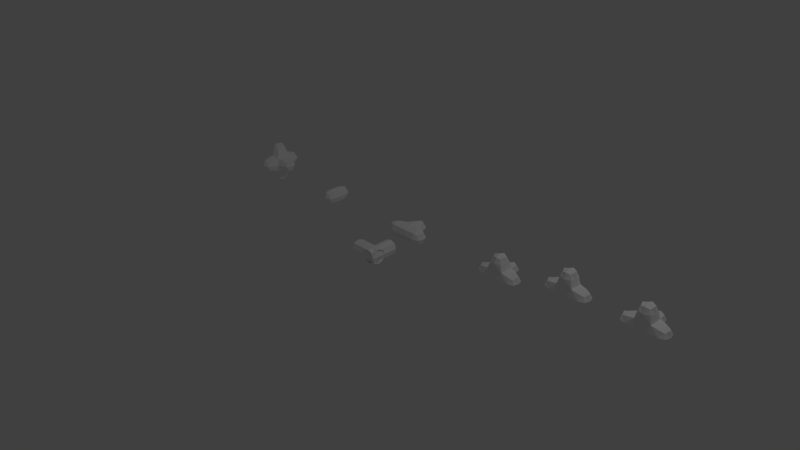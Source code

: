 # Source: VinePieces.blend  (saved by Blender 2.72.0; exported with 4.5.12 LTS)
import bpy
from mathutils import Matrix  # noqa: F401  (used for matrix-valued properties, if any)

bpy.ops.wm.read_factory_settings(use_empty=True)
scene = bpy.context.scene
scene.name = 'Scene'

# ---- collections
col_collection_1 = bpy.data.collections.new('Collection 1'); scene.collection.children.link(col_collection_1)

# ---- materials (node trees are filled in below, after node groups)
mat_palette = bpy.data.materials.new('palette')
mat_palette.alpha_threshold = 0.0
mat_palette.use_transparent_shadow = False
mat_palette.diffuse_color = (1.0, 1.0, 1.0, 1.0)
mat_palette.specular_color = (0.0, 0.0, 0.0)
mat_palette.roughness = 0.5
mat_palette_002 = bpy.data.materials.new('palette.002')
mat_palette_002.alpha_threshold = 0.0
mat_palette_002.use_transparent_shadow = False
mat_palette_002.diffuse_color = (1.0, 1.0, 1.0, 1.0)
mat_palette_002.specular_color = (0.0, 0.0, 0.0)
mat_palette_002.roughness = 0.5
mat_palette_003 = bpy.data.materials.new('palette.003')
mat_palette_003.alpha_threshold = 0.0
mat_palette_003.use_transparent_shadow = False
mat_palette_003.diffuse_color = (1.0, 1.0, 1.0, 1.0)
mat_palette_003.specular_color = (0.0, 0.0, 0.0)
mat_palette_003.roughness = 0.5
mat_palette_004 = bpy.data.materials.new('palette.004')
mat_palette_004.alpha_threshold = 0.0
mat_palette_004.use_transparent_shadow = False
mat_palette_004.diffuse_color = (1.0, 1.0, 1.0, 1.0)
mat_palette_004.specular_color = (0.0, 0.0, 0.0)
mat_palette_004.roughness = 0.5

# ---- material node trees

# ---- world
world_world = bpy.data.worlds.new('World'); scene.world = world_world
world_world.color = (0.05088, 0.05088, 0.05088)
world_world.use_sun_shadow = False
world_world.sun_shadow_jitter_overblur = 0.0
world_world.cycles.sampling_method = 'MANUAL'
world_world.cycles.sample_map_resolution = 256

# ---- cameras
cam_camera = bpy.data.cameras.new('Camera')
cam_camera.clip_end = 100.0
cam_camera.lens = 35.0
cam_camera.sensor_width = 32.0
cam_camera.sensor_height = 18.0
cam_camera.ortho_scale = 7.314
cam_camera.dof.focus_distance = 0.0
cam_camera.dof.aperture_fstop = 128.0

# ---- lights
light_lamp = bpy.data.lights.new('Lamp', 'POINT')
light_lamp.transmission_factor = 0.0
light_lamp.cutoff_distance = 30.0
light_lamp.energy = 100.0
light_lamp.shadow_buffer_clip_start = 1.001
light_lamp.shadow_soft_size = 0.1
light_lamp.shadow_maximum_resolution = 0.006
light_lamp.use_absolute_resolution = True
light_lamp.cycles.use_multiple_importance_sampling = False

# ---- meshes
me_cubearrangement_004 = bpy.data.meshes.new('CubeArrangement.004')
me_cubearrangement_004.from_pydata([(0.0, 0.0, 0.5), (0.0, 0.0, -0.5), (0.0, -0.5, 0.0), (0.0, 0.5, 0.0), (-0.5, 0.0, 0.5), (0.0, 0.375, 0.375), (0.0, 0.375, -0.375), (-0.5, -0.5, 0.0), (-0.5, 0.5, 0.0), (0.5, 0.0, -0.5), (0.0, -0.375, -0.375), (0.0, -0.375, 0.375), (0.5, 0.5, 0.0), (0.5, 0.0, 0.5), (0.5, -0.5, 0.0), (-0.5, 0.0, -0.5), (-0.5, -0.375, 0.375), (0.5, -0.375, 0.375), (0.5, 0.375, 0.375), (-0.5, 0.375, 0.375), (-0.5, -0.375, -0.375), (-0.5, 0.375, -0.375), (0.5, 0.375, -0.375), (0.5, -0.375, -0.375)], [], [(0, 4, 16, 11), (0, 11, 17, 13), (0, 13, 18, 5), (0, 5, 19, 4), (1, 10, 20, 15), (1, 15, 21, 6), (1, 6, 22, 9), (1, 9, 23, 10), (2, 11, 16, 7), (2, 7, 20, 10), (2, 10, 23, 14), (2, 14, 17, 11), (3, 8, 19, 5), (3, 5, 18, 12), (3, 12, 22, 6), (3, 6, 21, 8)])
_uv = me_cubearrangement_004.uv_layers.new(name='UVMap')
_uv.uv.foreach_set('vector', [0.486, 0.4842, 0.486, 0.5, 0.4685, 0.5, 0.4685, 0.4842, 0.486, 0.4842, 0.4685, 0.4842, 0.4685, 0.4685, 0.486, 0.4685, 0.486, 0.4842, 0.486, 0.4685, 0.5, 0.4685, 0.5, 0.4842, 0.486, 0.4842, 0.5, 0.4842, 0.5, 0.5, 0.486, 0.5, 0.4825, 0.5158, 0.4685, 0.5158, 0.4685, 0.5, 0.4825, 0.5, 0.4825, 0.5158, 0.4825, 0.5, 0.5, 0.5, 0.5, 0.5158, 0.4825, 0.5158, 0.5, 0.5158, 0.5, 0.5315, 0.4825, 0.5315, 0.4825, 0.5158, 0.4825, 0.5315, 0.4685, 0.5315, 0.4685, 0.5158, 0.5175, 0.4842, 0.5315, 0.4842, 0.5315, 0.5, 0.5175, 0.5, 0.5175, 0.4842, 0.5175, 0.5, 0.5, 0.5, 0.5, 0.4842, 0.5175, 0.4842, 0.5, 0.4842, 0.5, 0.4685, 0.5175, 0.4685, 0.5175, 0.4842, 0.5175, 0.4685, 0.5315, 0.4685, 0.5315, 0.4842, 0.5175, 0.5158, 0.5175, 0.5315, 0.5, 0.5315, 0.5, 0.5158, 0.5175, 0.5158, 0.5, 0.5158, 0.5, 0.5, 0.5175, 0.5, 0.5175, 0.5158, 0.5175, 0.5, 0.5315, 0.5, 0.5315, 0.5158, 0.5175, 0.5158, 0.5315, 0.5158, 0.5315, 0.5315, 0.5175, 0.5315])
me_cubearrangement_004.materials.append(mat_palette)
me_cubearrangement_004.use_remesh_preserve_volume = False
me_cubearrangement_004.use_remesh_preserve_attributes = False
me_cubearrangement_004.use_mirror_vertex_groups = False
me_cubearrangement_004.update()
me_cubearrangement_002 = bpy.data.meshes.new('CubeArrangement.002')
me_cubearrangement_002.from_pydata([(4.47e-08, 5.134e-08, 0.5), (0.5, -9.767e-08, -2.347e-07), (4.47e-08, -0.5, -2.347e-07), (0.375, -0.375, -2.347e-07), (4.47e-08, 0.375, 0.375), (4.47e-08, -0.375, 0.375), (4.47e-08, 0.5, -0.5), (-0.5, -0.5, -2.347e-07), (4.47e-08, -0.5, -0.5), (0.375, -8.268e-09, 0.375), (-0.5, -8.268e-09, 0.5), (0.375, 0.375, -2.347e-07), (-0.5, 0.5, -2.347e-07), (0.5, -1.573e-07, -0.5), (-0.5, -0.375, 0.375), (-0.5, 0.375, 0.375), (0.2778, -0.2778, 0.2778), (0.2778, 0.2778, 0.2778), (-0.5, -0.375, -0.375), (0.375, -0.375, -0.5), (0.375, 0.375, -0.5), (-0.375, 0.375, -0.5), (-0.5, -3.807e-08, -0.5), (-0.375, -0.375, -0.5), (-0.5, 0.375, -0.375), (4.47e-08, 0.5, -2.347e-07)], [], [(0, 5, 16, 9), (0, 9, 17, 4), (0, 4, 15, 10), (0, 10, 14, 5), (1, 9, 16, 3), (1, 3, 19, 13), (1, 13, 20, 11), (1, 11, 17, 9), (2, 3, 16, 5), (2, 5, 14, 7), (7, 18, 2), (2, 8, 19, 3), (12, 25, 24), (23, 18, 22), (18, 23, 2), (2, 23, 8), (25, 4, 17, 11), (25, 11, 20, 6), (25, 12, 15, 4), (24, 25, 21), (21, 22, 24), (21, 25, 6)])
_uv = me_cubearrangement_002.uv_layers.new(name='UVMap')
_uv.uv.foreach_set('vector', [0.4829, 0.5174, 0.4938, 0.5189, 0.4894, 0.5289, 0.4814, 0.5311, 0.4829, 0.5174, 0.4814, 0.5311, 0.4709, 0.5277, 0.4689, 0.5173, 0.4829, 0.5174, 0.4689, 0.5173, 0.4689, 0.5, 0.4829, 0.5001, 0.4829, 0.5174, 0.4829, 0.5001, 0.4938, 0.5016, 0.4938, 0.5189, 0.5111, 0.5171, 0.5126, 0.5309, 0.5046, 0.5286, 0.5001, 0.5186, 0.5111, 0.5171, 0.5001, 0.5186, 0.5001, 0.5013, 0.5111, 0.4998, 0.5111, 0.5171, 0.5111, 0.4998, 0.5251, 0.4997, 0.5251, 0.517, 0.5111, 0.5171, 0.5251, 0.517, 0.523, 0.5275, 0.5126, 0.5309, 0.4866, 0.4864, 0.5, 0.4869, 0.4967, 0.497, 0.4867, 0.5, 0.4866, 0.4864, 0.4867, 0.5, 0.469, 0.5, 0.4689, 0.4864, 0.4689, 0.4864, 0.4691, 0.4737, 0.4866, 0.4864, 0.4866, 0.4864, 0.4867, 0.4689, 0.5001, 0.4694, 0.5, 0.4869, 0.5133, 0.4996, 0.5133, 0.482, 0.5267, 0.4997, 0.5001, 0.5132, 0.4938, 0.5132, 0.497, 0.5, 0.4691, 0.4737, 0.4736, 0.4694, 0.4866, 0.4864, 0.4866, 0.4864, 0.4736, 0.4694, 0.4867, 0.4689, 0.5133, 0.482, 0.5001, 0.4821, 0.5037, 0.4724, 0.5134, 0.4689, 0.5133, 0.482, 0.5134, 0.4689, 0.5311, 0.4689, 0.531, 0.4819, 0.5133, 0.482, 0.5133, 0.4996, 0.5001, 0.4997, 0.5001, 0.4821, 0.5267, 0.4997, 0.5133, 0.482, 0.5311, 0.4953, 0.4938, 0.5264, 0.497, 0.5132, 0.5001, 0.5264, 0.5311, 0.4953, 0.5133, 0.482, 0.531, 0.4819])
me_cubearrangement_002.materials.append(mat_palette)
me_cubearrangement_002.use_remesh_preserve_volume = False
me_cubearrangement_002.use_remesh_preserve_attributes = False
me_cubearrangement_002.use_mirror_vertex_groups = False
me_cubearrangement_002.update()
me_cubearrangement_001 = bpy.data.meshes.new('CubeArrangement.001')
me_cubearrangement_001.from_pydata([(-0.5356, 0.0, 0.0), (-0.03556, 0.0, 0.5), (-0.03556, 0.0, -0.5), (-0.03556, -0.5, 0.0), (-0.03556, 0.5, 0.0), (0.5, 0.0, 0.5), (-0.03556, -0.375, 0.375), (0.5, -0.5, 0.0), (-0.03556, -0.375, -0.375), (0.5, 0.5, 0.0), (-0.03556, 0.375, 0.375), (-0.4106, -0.375, 0.0), (-0.4106, 0.0, -0.375), (-0.4106, 0.375, 0.0), (0.5, 0.0, -0.5), (-0.4106, 0.0, 0.375), (-0.03556, 0.375, -0.375), (-0.3133, -0.2778, 0.2778), (-0.3133, 0.2778, 0.2778), (-0.3133, 0.2778, -0.2778), (-0.3133, -0.2778, -0.2778), (0.5, -0.375, 0.375), (0.5, 0.375, 0.375), (0.5, -0.375, -0.375), (0.5, 0.375, -0.375)], [], [(0, 11, 17, 15), (0, 15, 18, 13), (0, 13, 19, 12), (0, 12, 20, 11), (1, 15, 17, 6), (1, 6, 21, 5), (1, 5, 22, 10), (1, 10, 18, 15), (2, 8, 20, 12), (2, 12, 19, 16), (2, 16, 24, 14), (2, 14, 23, 8), (3, 6, 17, 11), (3, 11, 20, 8), (3, 8, 23, 7), (3, 7, 21, 6), (4, 13, 18, 10), (4, 10, 22, 9), (4, 9, 24, 16), (4, 16, 19, 13)])
_uv = me_cubearrangement_001.uv_layers.new(name='UVMap')
_uv.uv.foreach_set('vector', [0.5163, 0.4689, 0.5311, 0.4717, 0.5244, 0.4761, 0.5122, 0.4745, 0.5163, 0.5, 0.5311, 0.5027, 0.5244, 0.5072, 0.5122, 0.5056, 0.4852, 0.5, 0.5, 0.5027, 0.4933, 0.5072, 0.4811, 0.5056, 0.4852, 0.4689, 0.5, 0.4717, 0.4933, 0.4761, 0.4811, 0.4745, 0.5125, 0.4854, 0.5122, 0.4745, 0.5244, 0.4761, 0.5283, 0.484, 0.5125, 0.4854, 0.5283, 0.484, 0.5311, 0.4986, 0.5153, 0.5, 0.5125, 0.4854, 0.5153, 0.5, 0.5028, 0.4999, 0.5, 0.4854, 0.5125, 0.4854, 0.5, 0.4854, 0.5034, 0.4771, 0.5122, 0.4745, 0.4815, 0.5165, 0.4689, 0.5165, 0.4724, 0.5082, 0.4811, 0.5056, 0.4815, 0.5165, 0.4811, 0.5056, 0.4933, 0.5072, 0.4972, 0.5151, 0.4815, 0.5165, 0.4972, 0.5151, 0.5, 0.5297, 0.4843, 0.5311, 0.4815, 0.5165, 0.4843, 0.5311, 0.4717, 0.531, 0.4689, 0.5165, 0.4815, 0.4854, 0.4689, 0.4854, 0.4724, 0.4771, 0.4811, 0.4745, 0.4815, 0.4854, 0.4811, 0.4745, 0.4933, 0.4761, 0.4972, 0.484, 0.4815, 0.4854, 0.4972, 0.484, 0.5, 0.4986, 0.4843, 0.5, 0.4815, 0.4854, 0.4843, 0.5, 0.4717, 0.4999, 0.4689, 0.4854, 0.5125, 0.5165, 0.5122, 0.5056, 0.5244, 0.5072, 0.5283, 0.5151, 0.5125, 0.5165, 0.5283, 0.5151, 0.5311, 0.5297, 0.5153, 0.5311, 0.5125, 0.5165, 0.5153, 0.5311, 0.5028, 0.531, 0.5, 0.5165, 0.5125, 0.5165, 0.5, 0.5165, 0.5034, 0.5082, 0.5122, 0.5056])
me_cubearrangement_001.materials.append(mat_palette)
me_cubearrangement_001.use_remesh_preserve_volume = False
me_cubearrangement_001.use_remesh_preserve_attributes = False
me_cubearrangement_001.use_mirror_vertex_groups = False
me_cubearrangement_001.update()
me_cubearrangement = bpy.data.meshes.new('CubeArrangement')
me_cubearrangement.from_pydata([(-8.5, 0.5, -4.0), (-8.5, 0.5, -3.0), (-1.5, 0.5, -3.0), (-0.5, 0.5, -4.0), (7.5, 0.5, -4.0), (6.5, 0.5, -3.0), (7.5, 1.5, -3.0), (12.5, 0.5, -3.0), (11.5, 1.5, -3.0), (12.5, 2.5, -3.0), (17.5, 0.5, -3.0), (16.5, 1.5, -3.0), (17.5, 1.5, -4.0), (17.5, 2.5, -3.0), (-14.5, 0.5, -3.0), (-15.5, 1.5, -3.0), (-14.5, 1.5, -2.0), (-14.5, 1.5, -4.0), (-14.5, 2.5, -3.0), (-7.5, 0.5, -4.0), (-7.5, 0.5, -3.0), (1.5, 0.5, -3.0), (0.5, 0.5, -4.0), (8.5, 0.5, -4.0), (9.5, 0.5, -3.0), (8.5, 1.5, -3.0), (13.5, 0.5, -3.0), (14.5, 1.5, -3.0), (13.5, 2.5, -3.0), (18.5, 0.5, -3.0), (19.5, 1.5, -3.0), (18.5, 1.5, -4.0), (18.5, 2.5, -3.0), (-13.5, 0.5, -3.0), (-13.5, 1.5, -2.0), (-13.5, 1.5, -4.0), (-12.5, 1.5, -3.0), (-13.5, 2.5, -3.0), (-8.0, 0.5, -2.5), (-1.0, 0.5, -2.5), (0.0, 0.5, -2.5), (1.0, 0.5, -2.5), (7.0, 0.5, -2.5), (8.0, 0.5, -2.5), (9.0, 0.5, -2.5), (8.0, 1.5, -2.5), (13.0, 0.5, -2.5), (13.0, 1.5, -2.5), (14.0, 1.5, -2.5), (12.0, 1.5, -2.5), (13.0, 2.5, -2.5), (18.0, 0.5, -2.5), (18.0, 1.5, -2.5), (17.0, 1.5, -2.5), (19.0, 1.5, -2.5), (18.0, 2.5, -2.5), (-14.0, 0.5, -2.5), (-15.0, 1.5, -2.5), (-14.0, 1.5, -1.5), (-13.0, 1.5, -2.5), (-14.0, 2.5, -2.5), (-8.0, 0.5, -4.5), (-1.0, 0.5, -3.5), (1.0, 0.5, -3.5), (0.0, 0.5, -4.5), (8.0, 0.5, -4.5), (7.0, 0.5, -3.5), (9.0, 0.5, -3.5), (8.0, 1.5, -3.5), (13.0, 0.5, -3.5), (13.0, 1.5, -3.5), (14.0, 1.5, -3.5), (12.0, 1.5, -3.5), (13.0, 2.5, -3.5), (18.0, 0.5, -3.5), (17.0, 1.5, -3.5), (19.0, 1.5, -3.5), (18.0, 1.5, -4.5), (18.0, 2.5, -3.5), (-14.0, 0.5, -3.5), (-15.0, 1.5, -3.5), (-14.0, 1.5, -4.5), (-13.0, 1.5, -3.5), (-14.0, 2.5, -3.5), (-8.0, 0.0, -4.0), (-8.0, 0.0, -3.0), (-1.0, 0.0, -3.0), (0.0, 0.0, -3.0), (1.0, 0.0, -3.0), (0.0, 0.0, -4.0), (8.0, 0.0, -4.0), (7.0, 0.0, -3.0), (8.0, 0.0, -3.0), (9.0, 0.0, -3.0), (13.0, 0.0, -3.0), (14.0, 1.0, -3.0), (12.0, 1.0, -3.0), (18.0, 0.0, -3.0), (17.0, 1.0, -3.0), (19.0, 1.0, -3.0), (18.0, 1.0, -4.0), (-14.0, 0.0, -3.0), (-15.0, 1.0, -3.0), (-14.0, 1.0, -2.0), (-14.0, 1.0, -4.0), (-13.0, 1.0, -3.0), (-8.0, 1.0, -4.0), (-8.0, 1.0, -3.0), (-1.0, 1.0, -3.0), (0.0, 1.0, -3.0), (1.0, 1.0, -3.0), (0.0, 1.0, -4.0), (8.0, 1.0, -4.0), (7.0, 1.0, -3.0), (9.0, 1.0, -3.0), (8.0, 2.0, -3.0), (14.0, 2.0, -3.0), (12.0, 2.0, -3.0), (13.0, 3.0, -3.0), (17.0, 2.0, -3.0), (19.0, 2.0, -3.0), (18.0, 2.0, -4.0), (18.0, 3.0, -3.0), (-15.0, 2.0, -3.0), (-14.0, 2.0, -2.0), (-14.0, 2.0, -4.0), (-13.0, 2.0, -3.0), (-14.0, 3.0, -3.0), (0.5, 0.5, -2.5), (16.62, 1.5, -2.625), (13.5, 1.5, -2.5), (18.38, 0.5, -2.625), (7.375, 0.5, -3.625), (-0.5, 0.5, -2.5), (-14.38, 1.875, -4.0), (6.625, 0.5, -2.625), (-13.38, 1.5, -2.375), (1.0, 0.875, -2.625), (-13.62, 1.5, -1.625), (17.62, 2.875, -3.0), (8.0, 0.125, -4.375), (-13.62, 1.125, -2.0), (-13.62, 1.125, -4.0), (11.62, 1.875, -3.0), (-0.5, 1.0, -3.0), (-13.0, 1.125, -3.375), (14.0, 1.125, -2.625), (-13.62, 1.5, -4.375), (-14.38, 0.125, -3.0), (18.62, 0.875, -3.0), (12.62, 2.875, -3.0), (-12.62, 1.5, -3.375), (0.375, 0.875, -4.0), (13.0, 0.125, -2.625), (-14.38, 0.5, -3.375), (-7.625, 0.875, -3.0), (17.62, 0.125, -3.0), (-1.375, 0.5, -2.625), (8.625, 1.125, -3.0), (-7.625, 0.875, -4.0), (12.38, 0.875, -3.0), (18.0, 1.125, -4.375), (18.0, 0.125, -2.625), (8.0, 1.875, -3.375), (13.0, 2.0, -2.5), (7.5, 0.5, -2.5), (-15.0, 1.125, -3.375), (-8.375, 0.5, -2.625), (17.0, 1.875, -3.375), (7.0, 0.125, -2.625), (-13.0, 1.875, -2.625), (-8.0, 0.125, -2.625), (18.38, 2.5, -3.375), (7.375, 1.125, -3.0), (7.5, 0.0, -3.0), (-14.0, 0.875, -3.625), (0.0, 0.125, -4.375), (-13.38, 2.125, -3.0), (18.38, 1.875, -4.0), (17.38, 1.5, -3.625), (18.0, 1.0, -2.5), (8.375, 1.5, -2.625), (1.375, 0.125, -3.0), (7.625, 1.5, -2.625), (9.0, 0.875, -2.625), (-8.0, 0.0, -3.5), (18.38, 1.125, -4.0), (-14.62, 1.5, -3.625), (16.62, 1.875, -3.0), (12.0, 1.875, -3.375), (1.0, 0.875, -3.375), (13.5, 1.5, -3.5), (14.0, 1.875, -2.625), (12.38, 2.125, -3.0), (-8.5, 0.5, -3.5), (7.0, 0.875, -2.625), (0.0, 0.125, -2.625), (-14.62, 2.125, -3.0), (-13.62, 2.875, -3.0), (-7.5, 0.5, -3.5), (8.0, 0.0, -3.5), (-15.0, 1.875, -3.375), (11.62, 1.5, -3.375), (-14.38, 2.875, -3.0), (17.38, 0.875, -3.0), (11.62, 1.125, -3.0), (-13.0, 1.125, -2.625), (-13.38, 0.875, -3.0), (18.38, 0.5, -3.375), (12.62, 2.5, -3.375), (-7.625, 0.125, -3.0), (-0.5, 0.0, -3.0), (12.0, 1.125, -3.375), (12.5, 1.5, -3.5), (9.0, 0.125, -3.375), (-15.38, 1.5, -3.375), (17.62, 1.5, -4.375), (13.0, 2.0, -3.5), (8.0, 1.875, -2.625), (-12.62, 1.125, -3.0), (14.38, 1.125, -3.0), (-15.38, 1.125, -3.0), (14.0, 1.125, -3.375), (19.38, 1.5, -3.375), (12.62, 0.5, -3.375), (-1.0, 0.875, -2.625), (-13.62, 2.5, -3.375), (18.0, 1.875, -4.375), (18.38, 2.875, -3.0), (-15.0, 1.125, -2.625), (12.62, 0.125, -3.0), (19.0, 1.875, -2.625), (17.38, 2.125, -3.0), (13.0, 0.125, -3.375), (-1.0, 0.125, -3.375), (8.0, 1.0, -2.5), (8.0, 0.125, -2.625), (-13.62, 0.5, -2.625), (0.0, 1.0, -3.5), (1.0, 0.125, -3.375), (0.0, 0.0, -3.5), (7.625, 1.875, -3.0), (-8.0, 1.0, -3.5), (7.0, 0.125, -3.375), (-14.38, 1.125, -2.0), (-0.375, 0.5, -4.375), (18.38, 1.5, -4.375), (-0.375, 0.125, -4.0), (16.62, 1.5, -3.375), (-14.0, 0.875, -2.375), (9.0, 0.125, -2.625), (8.375, 0.125, -4.0), (7.625, 1.5, -3.375), (17.0, 1.125, -3.375), (18.5, 1.5, -2.5), (13.38, 0.125, -3.0), (0.5, 0.0, -3.0), (14.0, 1.875, -3.375), (16.62, 1.125, -3.0), (18.0, 0.125, -3.375), (9.375, 0.125, -3.0), (7.625, 0.5, -4.375), (13.0, 1.0, -3.5), (18.38, 0.125, -3.0), (7.625, 0.125, -4.0), (13.62, 2.125, -3.0), (6.625, 0.125, -3.0), (-14.0, 2.125, -3.625), (17.62, 0.5, -3.375), (-14.0, 2.875, -2.625), (12.0, 1.875, -2.625), (-7.625, 0.5, -4.375), (0.0, 0.875, -2.625), (-13.62, 1.875, -2.0), (6.625, 0.5, -3.375), (19.0, 1.125, -3.375), (-13.38, 1.5, -3.625), (12.5, 1.5, -2.5), (-14.38, 1.875, -2.0), (-14.38, 0.5, -2.625), (8.5, 0.0, -3.0), (-14.0, 0.125, -3.375), (0.375, 0.125, -4.0), (-15.0, 1.875, -2.625), (19.38, 1.125, -3.0), (-1.375, 0.125, -3.0), (9.0, 0.875, -3.375), (12.0, 1.125, -2.625), (0.625, 0.5, -3.625), (-15.38, 1.875, -3.0), (13.38, 0.5, -3.375), (13.0, 2.875, -3.375), (-1.0, 0.125, -2.625), (-14.0, 0.125, -2.625), (-14.0, 1.875, -4.375), (18.0, 2.875, -3.375), (8.0, 1.125, -3.625), (-1.375, 0.5, -3.375), (1.375, 0.5, -2.625), (-7.625, 0.5, -2.625), (0.0, 0.875, -4.375), (-13.62, 0.5, -3.375), (1.375, 0.875, -3.0), (-8.375, 0.875, -3.0), (19.0, 1.875, -3.375), (-13.62, 2.5, -2.625), (7.0, 0.875, -3.375), (17.62, 1.125, -4.0), (0.5, 1.0, -3.0), (-13.62, 1.875, -4.0), (18.62, 1.5, -3.625), (8.375, 0.5, -4.375), (-0.375, 0.875, -4.0), (18.0, 0.875, -3.625), (-8.375, 0.5, -4.375), (-14.38, 2.5, -3.375), (-8.375, 0.125, -4.0), (9.375, 0.5, -3.375), (-12.62, 1.5, -2.625), (14.38, 1.5, -3.375), (-8.0, 0.875, -4.375), (-14.0, 2.875, -3.375), (7.625, 0.875, -4.0), (13.38, 2.5, -3.375), (14.38, 1.5, -2.625), (-14.38, 1.125, -4.0), (1.0, 0.125, -2.625), (-7.625, 0.125, -4.0), (18.0, 2.125, -3.625), (17.0, 1.125, -2.625), (6.625, 0.875, -3.0), (12.62, 2.5, -2.625), (-14.38, 1.5, -4.375), (-14.0, 1.875, -1.625), (13.0, 1.0, -2.5), (8.5, 0.5, -2.5), (-14.38, 1.5, -1.625), (17.62, 2.5, -2.625), (19.0, 1.125, -2.625), (13.38, 0.5, -2.625), (8.625, 0.5, -3.625), (0.375, 0.5, -4.375), (17.62, 0.5, -2.625), (-12.62, 1.875, -3.0), (13.62, 0.875, -3.0), (-1.375, 0.875, -3.0), (-14.0, 1.125, -1.625), (-14.62, 0.875, -3.0), (13.38, 2.5, -2.625), (8.375, 1.5, -3.375), (8.0, 0.875, -4.375), (11.62, 1.5, -2.625), (-14.0, 2.125, -2.375), (-14.38, 2.5, -2.625), (17.5, 1.5, -2.5), (17.62, 2.5, -3.375), (12.62, 0.5, -2.625), (-14.0, 1.125, -4.375), (9.375, 0.5, -2.625), (-15.38, 1.5, -2.625), (-13.0, 1.875, -3.375), (17.0, 1.875, -2.625), (-13.62, 0.125, -3.0), (18.38, 2.5, -2.625), (8.375, 1.875, -3.0), (13.0, 2.875, -2.625), (-1.0, 0.875, -3.375), (-8.0, 0.125, -4.375), (-8.0, 0.875, -2.625), (9.375, 0.875, -3.0), (18.62, 2.125, -3.0), (19.38, 1.5, -2.625), (-8.375, 0.125, -3.0), (1.375, 0.5, -3.375), (8.375, 0.875, -4.0), (-0.625, 0.5, -3.625), (18.0, 2.0, -2.5), (19.38, 1.875, -3.0), (14.38, 1.875, -3.0), (-8.375, 0.875, -4.0), (18.0, 2.875, -2.625), (-14.62, 1.5, -2.375), (17.62, 1.875, -4.0), (13.38, 2.875, -3.0), (-8.375, 0.125, -3.5), (-8.375, 0.875, -3.5), (-8.278, 0.7778, -4.278), (-8.278, 0.2222, -4.278), (-8.278, 0.2222, -2.722), (-8.278, 0.7778, -2.722), (-1.278, 0.2222, -2.722), (-1.278, 0.7778, -2.722), (-1.278, 0.7778, -3.278), (-1.278, 0.2222, -3.278), (-0.5, 0.08, -3.5), (-0.5, 0.92, -3.5), (-0.2778, 0.7778, -4.278), (-0.2778, 0.2222, -4.278), (7.5, 0.08, -3.5), (7.5, 1.0, -3.5), (7.722, 0.7778, -4.278), (7.722, 0.2222, -4.278), (6.722, 0.2222, -2.722), (6.722, 0.7778, -2.722), (6.722, 0.7778, -3.278), (6.722, 0.2222, -3.278), (7.5, 1.0, -2.58), (7.722, 1.778, -2.722), (7.722, 1.778, -3.278), (12.72, 0.2222, -2.722), (12.5, 1.0, -2.58), (12.5, 1.0, -3.42), (12.72, 0.2222, -3.278), (11.72, 1.222, -2.722), (11.72, 1.778, -2.722), (11.72, 1.778, -3.278), (11.72, 1.222, -3.278), (12.5, 2.0, -2.58), (12.72, 2.778, -2.722), (12.72, 2.778, -3.278), (12.5, 2.0, -3.42), (17.72, 0.2222, -2.722), (17.5, 1.0, -2.58), (17.5, 1.0, -3.5), (17.72, 0.2222, -3.278), (16.72, 1.222, -2.722), (16.72, 1.778, -2.722), (16.72, 1.778, -3.278), (16.72, 1.222, -3.278), (17.5, 2.0, -3.5), (17.72, 1.778, -4.278), (17.72, 1.222, -4.278), (17.5, 2.0, -2.58), (17.72, 2.778, -2.722), (17.72, 2.778, -3.278), (-14.28, 0.2222, -2.722), (-14.5, 1.0, -2.5), (-14.5, 1.0, -3.5), (-14.28, 0.2222, -3.278), (-15.28, 1.222, -2.722), (-15.28, 1.778, -2.722), (-15.28, 1.778, -3.278), (-15.28, 1.222, -3.278), (-14.28, 1.222, -1.722), (-14.28, 1.778, -1.722), (-14.5, 2.0, -2.5), (-14.5, 2.0, -3.5), (-14.28, 1.778, -4.278), (-14.28, 1.222, -4.278), (-14.28, 2.778, -2.722), (-14.28, 2.778, -3.278), (-7.625, 0.125, -3.5), (-7.722, 0.2222, -4.278), (-7.722, 0.7778, -4.278), (-7.625, 0.875, -3.5), (-7.722, 0.2222, -2.722), (-7.722, 0.7778, -2.722), (1.278, 0.2222, -2.722), (1.278, 0.2222, -3.278), (1.278, 0.7778, -3.278), (1.278, 0.7778, -2.722), (0.5, 0.08, -3.5), (0.2778, 0.2222, -4.278), (0.2778, 0.7778, -4.278), (0.5, 0.92, -3.5), (8.5, 0.08, -3.5), (8.278, 0.2222, -4.278), (8.278, 0.7778, -4.278), (8.5, 1.0, -3.5), (9.278, 0.2222, -2.722), (9.278, 0.2222, -3.278), (9.278, 0.7778, -3.278), (9.278, 0.7778, -2.722), (8.5, 1.0, -2.58), (8.278, 1.778, -3.278), (8.278, 1.778, -2.722), (13.28, 0.2222, -2.722), (13.28, 0.2222, -3.278), (13.5, 1.0, -3.42), (13.5, 1.0, -2.58), (14.28, 1.222, -2.722), (14.28, 1.222, -3.278), (14.28, 1.778, -3.278), (14.28, 1.778, -2.722), (13.5, 2.0, -2.58), (13.5, 2.0, -3.42), (13.28, 2.778, -3.278), (13.28, 2.778, -2.722), (18.28, 0.2222, -2.722), (18.28, 0.2222, -3.278), (18.5, 1.0, -3.5), (18.5, 1.0, -2.58), (19.28, 1.222, -2.722), (19.28, 1.222, -3.278), (19.28, 1.778, -3.278), (19.28, 1.778, -2.722), (18.28, 1.222, -4.278), (18.28, 1.778, -4.278), (18.5, 2.0, -3.5), (18.5, 2.0, -2.58), (18.28, 2.778, -3.278), (18.28, 2.778, -2.722), (-13.72, 0.2222, -2.722), (-13.72, 0.2222, -3.278), (-13.5, 1.0, -3.5), (-13.5, 1.0, -2.5), (-13.72, 1.222, -1.722), (-13.5, 2.0, -2.5), (-13.72, 1.778, -1.722), (-13.72, 1.222, -4.278), (-13.72, 1.778, -4.278), (-13.5, 2.0, -3.5), (-12.72, 1.222, -2.722), (-12.72, 1.222, -3.278), (-12.72, 1.778, -3.278), (-12.72, 1.778, -2.722), (-13.72, 2.778, -3.278), (-13.72, 2.778, -2.722), (-0.5, 0.125, -2.625), (-0.5, 0.875, -2.625), (0.5, 0.125, -2.625), (0.5, 0.875, -2.625), (7.5, 0.125, -2.625), (8.5, 0.125, -2.625)], [], [(0, 316, 384, 194), (0, 194, 385, 379), (0, 379, 386, 314), (0, 314, 387, 316), (1, 303, 385, 194), (1, 194, 384, 372), (1, 372, 388, 167), (1, 167, 389, 303), (2, 285, 390, 157), (2, 157, 391, 345), (2, 345, 392, 297), (2, 297, 393, 285), (3, 247, 394, 375), (3, 375, 395, 312), (3, 312, 396, 245), (3, 245, 397, 247), (4, 264, 398, 132), (4, 132, 399, 322), (4, 322, 400, 261), (4, 261, 401, 264), (5, 266, 402, 135), (5, 135, 403, 330), (5, 330, 404, 274), (5, 274, 405, 266), (6, 173, 406, 183), (6, 183, 407, 241), (6, 241, 408, 252), (6, 252, 399, 173), (7, 230, 409, 356), (7, 356, 410, 160), (7, 160, 411, 224), (7, 224, 412, 230), (8, 205, 413, 351), (8, 351, 414, 143), (8, 143, 415, 202), (8, 202, 416, 205), (9, 193, 417, 331), (9, 331, 418, 150), (9, 150, 419, 209), (9, 209, 420, 193), (10, 156, 421, 342), (10, 342, 422, 204), (10, 204, 423, 268), (10, 268, 424, 156), (11, 258, 425, 129), (11, 129, 426, 188), (11, 188, 427, 248), (11, 248, 428, 258), (12, 307, 423, 179), (12, 179, 429, 382), (12, 382, 430, 216), (12, 216, 431, 307), (13, 232, 432, 337), (13, 337, 433, 139), (13, 139, 434, 355), (13, 355, 429, 232), (14, 148, 435, 279), (14, 279, 436, 347), (14, 347, 437, 154), (14, 154, 438, 148), (15, 221, 439, 359), (15, 359, 440, 289), (15, 289, 441, 215), (15, 215, 442, 221), (16, 244, 443, 336), (16, 336, 444, 278), (16, 278, 445, 381), (16, 381, 436, 244), (17, 325, 437, 187), (17, 187, 446, 134), (17, 134, 447, 332), (17, 332, 448, 325), (18, 197, 445, 353), (18, 353, 449, 203), (18, 203, 450, 315), (18, 315, 446, 197), (19, 199, 451, 327), (19, 327, 452, 271), (19, 271, 453, 159), (19, 159, 454, 199), (20, 299, 455, 210), (20, 210, 451, 199), (20, 199, 454, 155), (20, 155, 456, 299), (21, 298, 457, 182), (21, 182, 458, 373), (21, 373, 459, 302), (21, 302, 460, 298), (22, 288, 461, 282), (22, 282, 462, 341), (22, 341, 463, 152), (22, 152, 464, 288), (23, 340, 465, 251), (23, 251, 466, 311), (23, 311, 467, 374), (23, 374, 468, 340), (24, 358, 469, 260), (24, 260, 470, 317), (24, 317, 471, 369), (24, 369, 472, 358), (25, 181, 473, 158), (25, 158, 468, 349), (25, 349, 474, 364), (25, 364, 475, 181), (26, 339, 476, 255), (26, 255, 477, 290), (26, 290, 478, 344), (26, 344, 479, 339), (27, 324, 480, 220), (27, 220, 481, 319), (27, 319, 482, 378), (27, 378, 483, 324), (28, 348, 484, 265), (28, 265, 485, 323), (28, 323, 486, 383), (28, 383, 487, 348), (29, 131, 488, 263), (29, 263, 489, 208), (29, 208, 490, 149), (29, 149, 491, 131), (30, 371, 492, 284), (30, 284, 493, 223), (30, 223, 494, 377), (30, 377, 495, 371), (31, 310, 490, 186), (31, 186, 496, 246), (31, 246, 497, 178), (31, 178, 498, 310), (32, 363, 499, 370), (32, 370, 498, 172), (32, 172, 500, 228), (32, 228, 501, 363), (33, 237, 502, 362), (33, 362, 503, 301), (33, 301, 504, 207), (33, 207, 505, 237), (34, 138, 506, 141), (34, 141, 505, 136), (34, 136, 507, 273), (34, 273, 508, 138), (35, 276, 504, 142), (35, 142, 509, 147), (35, 147, 510, 309), (35, 309, 511, 276), (36, 318, 512, 219), (36, 219, 513, 151), (36, 151, 514, 343), (36, 343, 515, 318), (37, 305, 507, 177), (37, 177, 511, 226), (37, 226, 516, 198), (37, 198, 517, 305), (38, 167, 388, 171), (38, 171, 455, 299), (38, 299, 456, 368), (38, 368, 389, 167), (39, 157, 390, 292), (39, 292, 518, 133), (39, 133, 519, 225), (39, 225, 391, 157), (40, 133, 518, 196), (40, 196, 520, 128), (40, 128, 521, 272), (40, 272, 519, 133), (41, 128, 520, 326), (41, 326, 457, 298), (41, 298, 460, 137), (41, 137, 521, 128), (42, 135, 402, 169), (42, 169, 522, 165), (42, 165, 406, 195), (42, 195, 403, 135), (43, 165, 522, 236), (43, 236, 523, 335), (43, 335, 473, 235), (43, 235, 406, 165), (44, 335, 523, 250), (44, 250, 469, 358), (44, 358, 472, 184), (44, 184, 473, 335), (45, 183, 406, 235), (45, 235, 473, 181), (45, 181, 475, 218), (45, 218, 407, 183), (46, 356, 409, 153), (46, 153, 476, 339), (46, 339, 479, 334), (46, 334, 410, 356), (47, 277, 410, 334), (47, 334, 479, 130), (47, 130, 484, 164), (47, 164, 417, 277), (48, 130, 479, 146), (48, 146, 480, 324), (48, 324, 483, 192), (48, 192, 484, 130), (49, 351, 413, 287), (49, 287, 410, 277), (49, 277, 417, 270), (49, 270, 414, 351), (50, 331, 417, 164), (50, 164, 484, 348), (50, 348, 487, 365), (50, 365, 418, 331), (51, 342, 421, 162), (51, 162, 488, 131), (51, 131, 491, 180), (51, 180, 422, 342), (52, 354, 422, 180), (52, 180, 491, 254), (52, 254, 499, 376), (52, 376, 432, 354), (53, 129, 425, 329), (53, 329, 422, 354), (53, 354, 432, 361), (53, 361, 426, 129), (54, 254, 491, 338), (54, 338, 492, 371), (54, 371, 495, 231), (54, 231, 499, 254), (55, 337, 432, 376), (55, 376, 499, 363), (55, 363, 501, 380), (55, 380, 433, 337), (56, 279, 435, 293), (56, 293, 502, 237), (56, 237, 505, 249), (56, 249, 436, 279), (57, 359, 439, 229), (57, 229, 436, 381), (57, 381, 445, 283), (57, 283, 440, 359), (58, 336, 443, 346), (58, 346, 506, 138), (58, 138, 508, 333), (58, 333, 444, 336), (59, 136, 505, 206), (59, 206, 512, 318), (59, 318, 515, 170), (59, 170, 507, 136), (60, 353, 445, 352), (60, 352, 507, 305), (60, 305, 517, 269), (60, 269, 449, 353), (61, 367, 387, 314), (61, 314, 386, 320), (61, 320, 453, 271), (61, 271, 452, 367), (62, 234, 393, 297), (62, 297, 392, 366), (62, 366, 395, 375), (62, 375, 394, 234), (63, 239, 461, 288), (63, 288, 464, 190), (63, 190, 459, 373), (63, 373, 458, 239), (64, 176, 397, 245), (64, 245, 396, 300), (64, 300, 463, 341), (64, 341, 462, 176), (65, 140, 401, 261), (65, 261, 400, 350), (65, 350, 467, 311), (65, 311, 466, 140), (66, 243, 405, 274), (66, 274, 404, 306), (66, 306, 399, 132), (66, 132, 398, 243), (67, 214, 465, 340), (67, 340, 468, 286), (67, 286, 471, 317), (67, 317, 470, 214), (68, 296, 399, 252), (68, 252, 408, 163), (68, 163, 474, 349), (68, 349, 468, 296), (69, 233, 412, 224), (69, 224, 411, 262), (69, 262, 478, 290), (69, 290, 477, 233), (70, 262, 411, 213), (70, 213, 420, 217), (70, 217, 485, 191), (70, 191, 478, 262), (71, 222, 478, 191), (71, 191, 485, 257), (71, 257, 482, 319), (71, 319, 481, 222), (72, 212, 416, 202), (72, 202, 415, 189), (72, 189, 420, 213), (72, 213, 411, 212), (73, 217, 420, 209), (73, 209, 419, 291), (73, 291, 486, 323), (73, 323, 485, 217), (74, 259, 424, 268), (74, 268, 423, 313), (74, 313, 490, 208), (74, 208, 489, 259), (75, 253, 428, 248), (75, 248, 427, 168), (75, 168, 429, 179), (75, 179, 423, 253), (76, 275, 490, 310), (76, 310, 498, 304), (76, 304, 494, 223), (76, 223, 493, 275), (77, 161, 431, 216), (77, 216, 430, 227), (77, 227, 497, 246), (77, 246, 496, 161), (78, 328, 429, 355), (78, 355, 434, 295), (78, 295, 500, 172), (78, 172, 498, 328), (79, 281, 438, 154), (79, 154, 437, 175), (79, 175, 504, 301), (79, 301, 503, 281), (80, 166, 442, 215), (80, 215, 441, 201), (80, 201, 446, 187), (80, 187, 437, 166), (81, 357, 448, 332), (81, 332, 447, 294), (81, 294, 510, 147), (81, 147, 509, 357), (82, 145, 504, 276), (82, 276, 511, 360), (82, 360, 514, 151), (82, 151, 513, 145), (83, 267, 446, 315), (83, 315, 450, 321), (83, 321, 516, 226), (83, 226, 511, 267), (84, 185, 384, 316), (84, 316, 387, 367), (84, 367, 452, 327), (84, 327, 451, 185), (85, 171, 388, 372), (85, 372, 384, 185), (85, 185, 451, 210), (85, 210, 455, 171), (86, 292, 390, 285), (86, 285, 393, 234), (86, 234, 394, 211), (86, 211, 518, 292), (87, 196, 518, 211), (87, 211, 394, 240), (87, 240, 461, 256), (87, 256, 520, 196), (88, 326, 520, 256), (88, 256, 461, 239), (88, 239, 458, 182), (88, 182, 457, 326), (89, 240, 394, 247), (89, 247, 397, 176), (89, 176, 462, 282), (89, 282, 461, 240), (90, 200, 398, 264), (90, 264, 401, 140), (90, 140, 466, 251), (90, 251, 465, 200), (91, 169, 402, 266), (91, 266, 405, 243), (91, 243, 398, 174), (91, 174, 522, 169), (92, 236, 522, 174), (92, 174, 398, 200), (92, 200, 465, 280), (92, 280, 523, 236), (93, 250, 523, 280), (93, 280, 465, 214), (93, 214, 470, 260), (93, 260, 469, 250), (94, 153, 409, 230), (94, 230, 412, 233), (94, 233, 477, 255), (94, 255, 476, 153), (95, 146, 479, 344), (95, 344, 478, 222), (95, 222, 481, 220), (95, 220, 480, 146), (96, 287, 413, 205), (96, 205, 416, 212), (96, 212, 411, 160), (96, 160, 410, 287), (97, 162, 421, 156), (97, 156, 424, 259), (97, 259, 489, 263), (97, 263, 488, 162), (98, 329, 425, 258), (98, 258, 428, 253), (98, 253, 423, 204), (98, 204, 422, 329), (99, 338, 491, 149), (99, 149, 490, 275), (99, 275, 493, 284), (99, 284, 492, 338), (100, 313, 423, 307), (100, 307, 431, 161), (100, 161, 496, 186), (100, 186, 490, 313), (101, 293, 435, 148), (101, 148, 438, 281), (101, 281, 503, 362), (101, 362, 502, 293), (102, 229, 439, 221), (102, 221, 442, 166), (102, 166, 437, 347), (102, 347, 436, 229), (103, 346, 443, 244), (103, 244, 436, 249), (103, 249, 505, 141), (103, 141, 506, 346), (104, 175, 437, 325), (104, 325, 448, 357), (104, 357, 509, 142), (104, 142, 504, 175), (105, 206, 505, 207), (105, 207, 504, 145), (105, 145, 513, 219), (105, 219, 512, 206), (106, 379, 385, 242), (106, 242, 454, 159), (106, 159, 453, 320), (106, 320, 386, 379), (107, 303, 389, 368), (107, 368, 456, 155), (107, 155, 454, 242), (107, 242, 385, 303), (108, 345, 391, 225), (108, 225, 519, 144), (108, 144, 395, 366), (108, 366, 392, 345), (109, 144, 519, 272), (109, 272, 521, 308), (109, 308, 464, 238), (109, 238, 395, 144), (110, 308, 521, 137), (110, 137, 460, 302), (110, 302, 459, 190), (110, 190, 464, 308), (111, 312, 395, 238), (111, 238, 464, 152), (111, 152, 463, 300), (111, 300, 396, 312), (112, 322, 399, 296), (112, 296, 468, 374), (112, 374, 467, 350), (112, 350, 400, 322), (113, 330, 403, 195), (113, 195, 406, 173), (113, 173, 399, 306), (113, 306, 404, 330), (114, 158, 473, 184), (114, 184, 472, 369), (114, 369, 471, 286), (114, 286, 468, 158), (115, 241, 407, 218), (115, 218, 475, 364), (115, 364, 474, 163), (115, 163, 408, 241), (116, 265, 484, 192), (116, 192, 483, 378), (116, 378, 482, 257), (116, 257, 485, 265), (117, 143, 414, 270), (117, 270, 417, 193), (117, 193, 420, 189), (117, 189, 415, 143), (118, 150, 418, 365), (118, 365, 487, 383), (118, 383, 486, 291), (118, 291, 419, 150), (119, 188, 426, 361), (119, 361, 432, 232), (119, 232, 429, 168), (119, 168, 427, 188), (120, 370, 499, 231), (120, 231, 495, 377), (120, 377, 494, 304), (120, 304, 498, 370), (121, 382, 429, 328), (121, 328, 498, 178), (121, 178, 497, 227), (121, 227, 430, 382), (122, 139, 433, 380), (122, 380, 501, 228), (122, 228, 500, 295), (122, 295, 434, 139), (123, 289, 440, 283), (123, 283, 445, 197), (123, 197, 446, 201), (123, 201, 441, 289), (124, 278, 444, 333), (124, 333, 508, 273), (124, 273, 507, 352), (124, 352, 445, 278), (125, 134, 446, 267), (125, 267, 511, 309), (125, 309, 510, 294), (125, 294, 447, 134), (126, 177, 507, 170), (126, 170, 515, 343), (126, 343, 514, 360), (126, 360, 511, 177), (127, 203, 449, 269), (127, 269, 517, 198), (127, 198, 516, 321), (127, 321, 450, 203)])
_uv = me_cubearrangement.uv_layers.new(name='UVMap')
_uv.uv.foreach_set('vector', [0.5605, 0.5, 0.5605, 0.5, 0.5605, 0.5, 0.5605, 0.5, 0.5605, 0.5, 0.5605, 0.5, 0.5605, 0.5, 0.5605, 0.5, 0.5605, 0.5, 0.5605, 0.5, 0.5605, 0.5, 0.5605, 0.5, 0.5605, 0.5, 0.5605, 0.5, 0.5605, 0.5, 0.5605, 0.5, 0.2793, 0.5, 0.2793, 0.5, 0.2793, 0.5, 0.2793, 0.5, 0.2793, 0.5, 0.2793, 0.5, 0.2793, 0.5, 0.2793, 0.5, 0.2793, 0.5, 0.2793, 0.5, 0.2793, 0.5, 0.2793, 0.5, 0.2793, 0.5, 0.2793, 0.5, 0.2793, 0.5, 0.2793, 0.5, 0.5605, 0.5, 0.5605, 0.5, 0.5605, 0.5, 0.5605, 0.5, 0.5605, 0.5, 0.5605, 0.5, 0.5605, 0.5, 0.5605, 0.5, 0.5605, 0.5, 0.5605, 0.5, 0.5605, 0.5, 0.5605, 0.5, 0.5605, 0.5, 0.5605, 0.5, 0.5605, 0.5, 0.5605, 0.5, 0.5605, 0.5, 0.5605, 0.5, 0.5605, 0.5, 0.5605, 0.5, 0.5605, 0.5, 0.5605, 0.5, 0.5605, 0.5, 0.5605, 0.5, 0.5605, 0.5, 0.5605, 0.5, 0.5605, 0.5, 0.5605, 0.5, 0.5605, 0.5, 0.5605, 0.5, 0.5605, 0.5, 0.5605, 0.5, 0.5605, 0.5, 0.5605, 0.5, 0.5605, 0.5, 0.5605, 0.5, 0.5605, 0.5, 0.5605, 0.5, 0.5605, 0.5, 0.5605, 0.5, 0.5605, 0.5, 0.5605, 0.5, 0.5605, 0.5, 0.5605, 0.5, 0.5605, 0.5, 0.5605, 0.5, 0.5605, 0.5, 0.5605, 0.5, 0.5605, 0.5, 0.5605, 0.5, 0.5605, 0.5, 0.5605, 0.5, 0.5605, 0.5, 0.5605, 0.5, 0.5605, 0.5, 0.5605, 0.5, 0.5605, 0.5, 0.5605, 0.5, 0.5605, 0.5, 0.5605, 0.5, 0.5605, 0.5, 0.5605, 0.5, 0.5605, 0.5, 0.5605, 0.5, 0.5605, 0.5, 0.5605, 0.5, 0.5605, 0.5, 0.5605, 0.5, 0.5605, 0.5, 0.5605, 0.5, 0.5605, 0.5, 0.5605, 0.5, 0.5605, 0.5, 0.5605, 0.5, 0.5605, 0.5, 0.5605, 0.5, 0.5605, 0.5, 0.5605, 0.5, 0.5605, 0.5, 0.5605, 0.5, 0.5605, 0.5, 0.5605, 0.5, 0.5605, 0.5, 0.5605, 0.5, 0.5605, 0.5, 0.5605, 0.5, 0.5605, 0.5, 0.5605, 0.5, 0.5605, 0.5, 0.5605, 0.5, 0.5605, 0.5, 0.5605, 0.5, 0.5605, 0.5, 0.5605, 0.5, 0.5605, 0.5, 0.5605, 0.5, 0.5605, 0.5, 0.5605, 0.5, 0.5605, 0.5, 0.5605, 0.5, 0.5605, 0.5, 0.5605, 0.5, 0.5605, 0.5, 0.5605, 0.5, 0.5605, 0.5, 0.5605, 0.5, 0.5605, 0.5, 0.5605, 0.5, 0.5605, 0.5, 0.5605, 0.5, 0.5605, 0.5, 0.5605, 0.5, 0.5605, 0.5, 0.5605, 0.5, 0.5605, 0.5, 0.5605, 0.5, 0.5605, 0.5, 0.5605, 0.5, 0.5605, 0.5, 0.5605, 0.5, 0.5605, 0.5, 0.5605, 0.5, 0.5605, 0.5, 0.5605, 0.5, 0.5605, 0.5, 0.5605, 0.5, 0.5605, 0.5, 0.5605, 0.5, 0.5605, 0.5, 0.5605, 0.5, 0.5605, 0.5, 0.5605, 0.5, 0.5605, 0.5, 0.5605, 0.5, 0.5605, 0.5, 0.5605, 0.5, 0.5605, 0.5, 0.5605, 0.5, 0.5605, 0.5, 0.5605, 0.5, 0.5605, 0.5, 0.5605, 0.5, 0.5605, 0.5, 0.5605, 0.5, 0.5605, 0.5, 0.5605, 0.5, 0.5605, 0.5, 0.5605, 0.5, 0.5605, 0.5, 0.5605, 0.5, 0.5605, 0.5, 0.5605, 0.5, 0.5605, 0.5, 0.5605, 0.5, 0.5605, 0.5, 0.5605, 0.5, 0.5605, 0.5, 0.5605, 0.5, 0.5605, 0.5, 0.5605, 0.5, 0.5605, 0.5, 0.5605, 0.5, 0.5605, 0.5, 0.5605, 0.5, 0.5605, 0.5, 0.5605, 0.5, 0.5605, 0.5, 0.5605, 0.5, 0.5605, 0.5, 0.5605, 0.5, 0.5605, 0.5, 0.5605, 0.5, 0.5605, 0.5, 0.5605, 0.5, 0.5605, 0.5, 0.5605, 0.5, 0.5605, 0.5, 0.5605, 0.5, 0.5605, 0.5, 0.5605, 0.5, 0.5605, 0.5, 0.5605, 0.5, 0.5605, 0.5, 0.5605, 0.5, 0.5605, 0.5, 0.5605, 0.5, 0.5605, 0.5, 0.5605, 0.5, 0.5605, 0.5, 0.5605, 0.5, 0.5605, 0.5, 0.5605, 0.5, 0.5605, 0.5, 0.5605, 0.5, 0.5605, 0.5, 0.5605, 0.5, 0.5605, 0.5, 0.5605, 0.5, 0.5605, 0.5, 0.5605, 0.5, 0.5605, 0.5, 0.5605, 0.5, 0.5605, 0.5, 0.5605, 0.5, 0.5605, 0.5, 0.5605, 0.5, 0.5605, 0.5, 0.5605, 0.5, 0.5605, 0.5, 0.5605, 0.5, 0.5605, 0.5, 0.5605, 0.5, 0.5605, 0.5, 0.5605, 0.5, 0.5605, 0.5, 0.5605, 0.5, 0.5605, 0.5, 0.5605, 0.5, 0.5605, 0.5, 0.5605, 0.5, 0.5605, 0.5, 0.5605, 0.5, 0.5605, 0.5, 0.5605, 0.5, 0.5605, 0.5, 0.5605, 0.5, 0.5605, 0.5, 0.5605, 0.5, 0.5605, 0.5, 0.5605, 0.5, 0.5605, 0.5, 0.5605, 0.5, 0.5605, 0.5, 0.5605, 0.5, 0.5605, 0.5, 0.5605, 0.5, 0.5605, 0.5, 0.5605, 0.5, 0.5605, 0.5, 0.5605, 0.5, 0.5605, 0.5, 0.5605, 0.5, 0.5605, 0.5, 0.5605, 0.5, 0.5605, 0.5, 0.5605, 0.5, 0.5605, 0.5, 0.5605, 0.5, 0.5605, 0.5, 0.5605, 0.5, 0.5605, 0.5, 0.5605, 0.5, 0.5605, 0.5, 0.5605, 0.5, 0.5605, 0.5, 0.5605, 0.5, 0.5605, 0.5, 0.5605, 0.5, 0.5605, 0.5, 0.5605, 0.5, 0.5605, 0.5, 0.5605, 0.5, 0.5605, 0.5, 0.5605, 0.5, 0.5605, 0.5, 0.5605, 0.5, 0.5605, 0.5, 0.5605, 0.5, 0.5605, 0.5, 0.5605, 0.5, 0.5605, 0.5, 0.5605, 0.5, 0.5605, 0.5, 0.5605, 0.5, 0.5605, 0.5, 0.5605, 0.5, 0.5605, 0.5, 0.5605, 0.5, 0.5605, 0.5, 0.5605, 0.5, 0.5605, 0.5, 0.5605, 0.5, 0.5605, 0.5, 0.5605, 0.5, 0.5605, 0.5, 0.5605, 0.5, 0.5605, 0.5, 0.5605, 0.5, 0.2793, 0.5, 0.2793, 0.5, 0.2793, 0.5, 0.2793, 0.5, 0.2793, 0.5, 0.2793, 0.5, 0.2793, 0.5, 0.2793, 0.5, 0.2793, 0.5, 0.2793, 0.5, 0.2793, 0.5, 0.2793, 0.5, 0.2793, 0.5, 0.2793, 0.5, 0.2793, 0.5, 0.2793, 0.5, 0.5605, 0.5, 0.5605, 0.5, 0.5605, 0.5, 0.5605, 0.5, 0.5605, 0.5, 0.5605, 0.5, 0.5605, 0.5, 0.5605, 0.5, 0.5605, 0.5, 0.5605, 0.5, 0.5605, 0.5, 0.5605, 0.5, 0.5605, 0.5, 0.5605, 0.5, 0.5605, 0.5, 0.5605, 0.5, 0.5605, 0.5, 0.5605, 0.5, 0.5605, 0.5, 0.5605, 0.5, 0.5605, 0.5, 0.5605, 0.5, 0.5605, 0.5, 0.5605, 0.5, 0.5605, 0.5, 0.5605, 0.5, 0.5605, 0.5, 0.5605, 0.5, 0.5605, 0.5, 0.5605, 0.5, 0.5605, 0.5, 0.5605, 0.5, 0.5605, 0.5, 0.5605, 0.5, 0.5605, 0.5, 0.5605, 0.5, 0.5605, 0.5, 0.5605, 0.5, 0.5605, 0.5, 0.5605, 0.5, 0.5605, 0.5, 0.5605, 0.5, 0.5605, 0.5, 0.5605, 0.5, 0.5605, 0.5, 0.5605, 0.5, 0.5605, 0.5, 0.5605, 0.5, 0.5605, 0.5, 0.5605, 0.5, 0.5605, 0.5, 0.5605, 0.5, 0.5605, 0.5, 0.5605, 0.5, 0.5605, 0.5, 0.5605, 0.5, 0.5605, 0.5, 0.5605, 0.5, 0.5605, 0.5, 0.5605, 0.5, 0.5605, 0.5, 0.5605, 0.5, 0.5605, 0.5, 0.5605, 0.5, 0.5605, 0.5, 0.5605, 0.5, 0.5605, 0.5, 0.5605, 0.5, 0.5605, 0.5, 0.5605, 0.5, 0.5605, 0.5, 0.5605, 0.5, 0.5605, 0.5, 0.5605, 0.5, 0.5605, 0.5, 0.5605, 0.5, 0.5605, 0.5, 0.5605, 0.5, 0.5605, 0.5, 0.5605, 0.5, 0.5605, 0.5, 0.5605, 0.5, 0.5605, 0.5, 0.5605, 0.5, 0.5605, 0.5, 0.5605, 0.5, 0.5605, 0.5, 0.5605, 0.5, 0.5605, 0.5, 0.5605, 0.5, 0.5605, 0.5, 0.5605, 0.5, 0.5605, 0.5, 0.5605, 0.5, 0.5605, 0.5, 0.5605, 0.5, 0.5605, 0.5, 0.5605, 0.5, 0.5605, 0.5, 0.5605, 0.5, 0.5605, 0.5, 0.5605, 0.5, 0.5605, 0.5, 0.5605, 0.5, 0.5605, 0.5, 0.5605, 0.5, 0.5605, 0.5, 0.5605, 0.5, 0.5605, 0.5, 0.5605, 0.5, 0.5605, 0.5, 0.5605, 0.5, 0.5605, 0.5, 0.5605, 0.5, 0.5605, 0.5, 0.5605, 0.5, 0.5605, 0.5, 0.5605, 0.5, 0.5605, 0.5, 0.5605, 0.5, 0.5605, 0.5, 0.5605, 0.5, 0.5605, 0.5, 0.5605, 0.5, 0.5605, 0.5, 0.5605, 0.5, 0.5605, 0.5, 0.5605, 0.5, 0.5605, 0.5, 0.5605, 0.5, 0.5605, 0.5, 0.5605, 0.5, 0.5605, 0.5, 0.5605, 0.5, 0.5605, 0.5, 0.5605, 0.5, 0.5605, 0.5, 0.5605, 0.5, 0.5605, 0.5, 0.5605, 0.5, 0.5605, 0.5, 0.5605, 0.5, 0.5605, 0.5, 0.5605, 0.5, 0.5605, 0.5, 0.5605, 0.5, 0.5605, 0.5, 0.5605, 0.5, 0.5605, 0.5, 0.5605, 0.5, 0.5605, 0.5, 0.5605, 0.5, 0.5605, 0.5, 0.5605, 0.5, 0.5605, 0.5, 0.5605, 0.5, 0.5605, 0.5, 0.5605, 0.5, 0.5605, 0.5, 0.5605, 0.5, 0.5605, 0.5, 0.5605, 0.5, 0.5605, 0.5, 0.5605, 0.5, 0.5605, 0.5, 0.5605, 0.5, 0.5605, 0.5, 0.5605, 0.5, 0.5605, 0.5, 0.5605, 0.5, 0.5605, 0.5, 0.5605, 0.5, 0.5605, 0.5, 0.5605, 0.5, 0.5605, 0.5, 0.5605, 0.5, 0.5605, 0.5, 0.5605, 0.5, 0.5605, 0.5, 0.5605, 0.5, 0.5605, 0.5, 0.5605, 0.5, 0.5605, 0.5, 0.5605, 0.5, 0.5605, 0.5, 0.5605, 0.5, 0.5605, 0.5, 0.5605, 0.5, 0.5605, 0.5, 0.5605, 0.5, 0.5605, 0.5, 0.5605, 0.5, 0.5605, 0.5, 0.5605, 0.5, 0.5605, 0.5, 0.5605, 0.5, 0.5605, 0.5, 0.5605, 0.5, 0.5605, 0.5, 0.5605, 0.5, 0.5605, 0.5, 0.5605, 0.5, 0.5605, 0.5, 0.5605, 0.5, 0.5605, 0.5, 0.5605, 0.5, 0.5605, 0.5, 0.5605, 0.5, 0.5605, 0.5, 0.5605, 0.5, 0.5605, 0.5, 0.5605, 0.5, 0.5605, 0.5, 0.5605, 0.5, 0.5605, 0.5, 0.5605, 0.5, 0.5605, 0.5, 0.5605, 0.5, 0.5605, 0.5, 0.5605, 0.5, 0.5605, 0.5, 0.5605, 0.5, 0.5605, 0.5, 0.5605, 0.5, 0.5605, 0.5, 0.5605, 0.5, 0.5605, 0.5, 0.5605, 0.5, 0.5605, 0.5, 0.5605, 0.5, 0.5605, 0.5, 0.5605, 0.5, 0.5605, 0.5, 0.5605, 0.5, 0.5605, 0.5, 0.5605, 0.5, 0.5605, 0.5, 0.5605, 0.5, 0.5605, 0.5, 0.5605, 0.5, 0.5605, 0.5, 0.5605, 0.5, 0.5605, 0.5, 0.5605, 0.5, 0.5605, 0.5, 0.5605, 0.5, 0.5605, 0.5, 0.5605, 0.5, 0.5605, 0.5, 0.5605, 0.5, 0.5605, 0.5, 0.5605, 0.5, 0.5605, 0.5, 0.5605, 0.5, 0.5605, 0.5, 0.5605, 0.5, 0.5605, 0.5, 0.5605, 0.5, 0.5605, 0.5, 0.5605, 0.5, 0.5605, 0.5, 0.5605, 0.5, 0.5605, 0.5, 0.5605, 0.5, 0.5605, 0.5, 0.5605, 0.5, 0.5605, 0.5, 0.5605, 0.5, 0.5605, 0.5, 0.5605, 0.5, 0.5605, 0.5, 0.5605, 0.5, 0.2793, 0.5, 0.2793, 0.5, 0.2793, 0.5, 0.2793, 0.5, 0.2793, 0.5, 0.2793, 0.5, 0.2793, 0.5, 0.2793, 0.5, 0.2793, 0.5, 0.2793, 0.5, 0.2793, 0.5, 0.2793, 0.5, 0.2793, 0.5, 0.2793, 0.5, 0.2793, 0.5, 0.2793, 0.5, 0.5605, 0.5, 0.5605, 0.5, 0.5605, 0.5, 0.5605, 0.5, 0.5605, 0.5, 0.5605, 0.5, 0.5605, 0.5, 0.5605, 0.5, 0.5605, 0.5, 0.5605, 0.5, 0.5605, 0.5, 0.5605, 0.5, 0.5605, 0.5, 0.5605, 0.5, 0.5605, 0.5, 0.5605, 0.5, 0.2793, 0.5, 0.2793, 0.5, 0.2793, 0.5, 0.2793, 0.5, 0.2793, 0.5, 0.2793, 0.5, 0.2793, 0.5, 0.2793, 0.5, 0.2793, 0.5, 0.2793, 0.5, 0.2793, 0.5, 0.2793, 0.5, 0.2793, 0.5, 0.2793, 0.5, 0.2793, 0.5, 0.2793, 0.5, 0.5605, 0.5, 0.5605, 0.5, 0.5605, 0.5, 0.5605, 0.5, 0.5605, 0.5, 0.5605, 0.5, 0.5605, 0.5, 0.5605, 0.5, 0.5605, 0.5, 0.5605, 0.5, 0.5605, 0.5, 0.5605, 0.5, 0.5605, 0.5, 0.5605, 0.5, 0.5605, 0.5, 0.5605, 0.5, 0.5605, 0.5, 0.5605, 0.5, 0.5605, 0.5, 0.5605, 0.5, 0.5605, 0.5, 0.5605, 0.5, 0.5605, 0.5, 0.5605, 0.5, 0.5605, 0.5, 0.5605, 0.5, 0.5605, 0.5, 0.5605, 0.5, 0.5605, 0.5, 0.5605, 0.5, 0.5605, 0.5, 0.5605, 0.5, 0.2793, 0.5, 0.2793, 0.5, 0.2793, 0.5, 0.2793, 0.5, 0.2793, 0.5, 0.2793, 0.5, 0.2793, 0.5, 0.2793, 0.5, 0.2793, 0.5, 0.2793, 0.5, 0.2793, 0.5, 0.2793, 0.5, 0.2793, 0.5, 0.2793, 0.5, 0.2793, 0.5, 0.2793, 0.5, 0.5605, 0.5, 0.5605, 0.5, 0.5605, 0.5, 0.5605, 0.5, 0.5605, 0.5, 0.5605, 0.5, 0.5605, 0.5, 0.5605, 0.5, 0.5605, 0.5, 0.5605, 0.5, 0.5605, 0.5, 0.5605, 0.5, 0.5605, 0.5, 0.5605, 0.5, 0.5605, 0.5, 0.5605, 0.5, 0.5605, 0.5, 0.5605, 0.5, 0.5605, 0.5, 0.5605, 0.5, 0.5605, 0.5, 0.5605, 0.5, 0.5605, 0.5, 0.5605, 0.5, 0.5605, 0.5, 0.5605, 0.5, 0.5605, 0.5, 0.5605, 0.5, 0.5605, 0.5, 0.5605, 0.5, 0.5605, 0.5, 0.5605, 0.5, 0.5605, 0.5, 0.5605, 0.5, 0.5605, 0.5, 0.5605, 0.5, 0.5605, 0.5, 0.5605, 0.5, 0.5605, 0.5, 0.5605, 0.5, 0.5605, 0.5, 0.5605, 0.5, 0.5605, 0.5, 0.5605, 0.5, 0.5605, 0.5, 0.5605, 0.5, 0.5605, 0.5, 0.5605, 0.5, 0.2793, 0.5, 0.2793, 0.5, 0.2793, 0.5, 0.2793, 0.5, 0.2793, 0.5, 0.2793, 0.5, 0.2793, 0.5, 0.2793, 0.5, 0.2793, 0.5, 0.2793, 0.5, 0.2793, 0.5, 0.2793, 0.5, 0.2793, 0.5, 0.2793, 0.5, 0.2793, 0.5, 0.2793, 0.5, 0.5605, 0.5, 0.5605, 0.5, 0.5605, 0.5, 0.5605, 0.5, 0.5605, 0.5, 0.5605, 0.5, 0.5605, 0.5, 0.5605, 0.5, 0.5605, 0.5, 0.5605, 0.5, 0.5605, 0.5, 0.5605, 0.5, 0.5605, 0.5, 0.5605, 0.5, 0.5605, 0.5, 0.5605, 0.5, 0.5605, 0.5, 0.5605, 0.5, 0.5605, 0.5, 0.5605, 0.5, 0.5605, 0.5, 0.5605, 0.5, 0.5605, 0.5, 0.5605, 0.5, 0.5605, 0.5, 0.5605, 0.5, 0.5605, 0.5, 0.5605, 0.5, 0.5605, 0.5, 0.5605, 0.5, 0.5605, 0.5, 0.5605, 0.5, 0.5605, 0.5, 0.5605, 0.5, 0.5605, 0.5, 0.5605, 0.5, 0.5605, 0.5, 0.5605, 0.5, 0.5605, 0.5, 0.5605, 0.5, 0.5605, 0.5, 0.5605, 0.5, 0.5605, 0.5, 0.5605, 0.5, 0.5605, 0.5, 0.5605, 0.5, 0.5605, 0.5, 0.5605, 0.5, 0.5605, 0.5, 0.5605, 0.5, 0.5605, 0.5, 0.5605, 0.5, 0.5605, 0.5, 0.5605, 0.5, 0.5605, 0.5, 0.5605, 0.5, 0.5605, 0.5, 0.5605, 0.5, 0.5605, 0.5, 0.5605, 0.5, 0.5605, 0.5, 0.5605, 0.5, 0.5605, 0.5, 0.5605, 0.5, 0.2793, 0.5, 0.2793, 0.5, 0.2793, 0.5, 0.2793, 0.5, 0.2793, 0.5, 0.2793, 0.5, 0.2793, 0.5, 0.2793, 0.5, 0.2793, 0.5, 0.2793, 0.5, 0.2793, 0.5, 0.2793, 0.5, 0.2793, 0.5, 0.2793, 0.5, 0.2793, 0.5, 0.2793, 0.5, 0.5605, 0.5, 0.5605, 0.5, 0.5605, 0.5, 0.5605, 0.5, 0.5605, 0.5, 0.5605, 0.5, 0.5605, 0.5, 0.5605, 0.5, 0.5605, 0.5, 0.5605, 0.5, 0.5605, 0.5, 0.5605, 0.5, 0.5605, 0.5, 0.5605, 0.5, 0.5605, 0.5, 0.5605, 0.5, 0.5605, 0.5, 0.5605, 0.5, 0.5605, 0.5, 0.5605, 0.5, 0.5605, 0.5, 0.5605, 0.5, 0.5605, 0.5, 0.5605, 0.5, 0.5605, 0.5, 0.5605, 0.5, 0.5605, 0.5, 0.5605, 0.5, 0.5605, 0.5, 0.5605, 0.5, 0.5605, 0.5, 0.5605, 0.5, 0.5605, 0.5, 0.5605, 0.5, 0.5605, 0.5, 0.5605, 0.5, 0.5605, 0.5, 0.5605, 0.5, 0.5605, 0.5, 0.5605, 0.5, 0.5605, 0.5, 0.5605, 0.5, 0.5605, 0.5, 0.5605, 0.5, 0.5605, 0.5, 0.5605, 0.5, 0.5605, 0.5, 0.5605, 0.5, 0.5605, 0.5, 0.5605, 0.5, 0.5605, 0.5, 0.5605, 0.5, 0.5605, 0.5, 0.5605, 0.5, 0.5605, 0.5, 0.5605, 0.5, 0.5605, 0.5, 0.5605, 0.5, 0.5605, 0.5, 0.5605, 0.5, 0.5605, 0.5, 0.5605, 0.5, 0.5605, 0.5, 0.5605, 0.5, 0.5605, 0.5, 0.5605, 0.5, 0.5605, 0.5, 0.5605, 0.5, 0.5605, 0.5, 0.5605, 0.5, 0.5605, 0.5, 0.5605, 0.5, 0.5605, 0.5, 0.5605, 0.5, 0.5605, 0.5, 0.5605, 0.5, 0.5605, 0.5, 0.5605, 0.5, 0.5605, 0.5, 0.5605, 0.5, 0.5605, 0.5, 0.5605, 0.5, 0.5605, 0.5, 0.5605, 0.5, 0.5605, 0.5, 0.5605, 0.5, 0.5605, 0.5, 0.5605, 0.5, 0.5605, 0.5, 0.5605, 0.5, 0.5605, 0.5, 0.5605, 0.5, 0.5605, 0.5, 0.5605, 0.5, 0.5605, 0.5, 0.5605, 0.5, 0.5605, 0.5, 0.5605, 0.5, 0.5605, 0.5, 0.5605, 0.5, 0.5605, 0.5, 0.5605, 0.5, 0.5605, 0.5, 0.5605, 0.5, 0.5605, 0.5, 0.5605, 0.5, 0.5605, 0.5, 0.5605, 0.5, 0.5605, 0.5, 0.5605, 0.5, 0.5605, 0.5, 0.5605, 0.5, 0.5605, 0.5, 0.5605, 0.5, 0.5605, 0.5, 0.5605, 0.5, 0.5605, 0.5, 0.5605, 0.5, 0.5605, 0.5, 0.5605, 0.5, 0.5605, 0.5, 0.5605, 0.5, 0.5605, 0.5, 0.5605, 0.5, 0.5605, 0.5, 0.5605, 0.5, 0.5605, 0.5, 0.5605, 0.5, 0.5605, 0.5, 0.5605, 0.5, 0.5605, 0.5, 0.5605, 0.5, 0.5605, 0.5, 0.5605, 0.5, 0.5605, 0.5, 0.5605, 0.5, 0.5605, 0.5, 0.5605, 0.5, 0.5605, 0.5, 0.5605, 0.5, 0.5605, 0.5, 0.5605, 0.5, 0.5605, 0.5, 0.5605, 0.5, 0.5605, 0.5, 0.5605, 0.5, 0.5605, 0.5, 0.5605, 0.5, 0.5605, 0.5, 0.5605, 0.5, 0.5605, 0.5, 0.5605, 0.5, 0.5605, 0.5, 0.5605, 0.5, 0.5605, 0.5, 0.5605, 0.5, 0.5605, 0.5, 0.5605, 0.5, 0.5605, 0.5, 0.5605, 0.5, 0.5605, 0.5, 0.5605, 0.5, 0.5605, 0.5, 0.5605, 0.5, 0.5605, 0.5, 0.5605, 0.5, 0.5605, 0.5, 0.5605, 0.5, 0.5605, 0.5, 0.5605, 0.5, 0.5605, 0.5, 0.5605, 0.5, 0.5605, 0.5, 0.5605, 0.5, 0.5605, 0.5, 0.5605, 0.5, 0.5605, 0.5, 0.5605, 0.5, 0.5605, 0.5, 0.5605, 0.5, 0.5605, 0.5, 0.5605, 0.5, 0.5605, 0.5, 0.5605, 0.5, 0.5605, 0.5, 0.5605, 0.5, 0.5605, 0.5, 0.5605, 0.5, 0.5605, 0.5, 0.5605, 0.5, 0.5605, 0.5, 0.5605, 0.5, 0.5605, 0.5, 0.5605, 0.5, 0.5605, 0.5, 0.5605, 0.5, 0.5605, 0.5, 0.5605, 0.5, 0.5605, 0.5, 0.5605, 0.5, 0.5605, 0.5, 0.5605, 0.5, 0.5605, 0.5, 0.5605, 0.5, 0.5605, 0.5, 0.5605, 0.5, 0.5605, 0.5, 0.5605, 0.5, 0.5605, 0.5, 0.5605, 0.5, 0.5605, 0.5, 0.5605, 0.5, 0.5605, 0.5, 0.5605, 0.5, 0.5605, 0.5, 0.5605, 0.5, 0.5605, 0.5, 0.5605, 0.5, 0.5605, 0.5, 0.5605, 0.5, 0.5605, 0.5, 0.5605, 0.5, 0.5605, 0.5, 0.5605, 0.5, 0.5605, 0.5, 0.5605, 0.5, 0.5605, 0.5, 0.5605, 0.5, 0.5605, 0.5, 0.5605, 0.5, 0.5605, 0.5, 0.5605, 0.5, 0.5605, 0.5, 0.5605, 0.5, 0.5605, 0.5, 0.5605, 0.5, 0.5605, 0.5, 0.5605, 0.5, 0.5605, 0.5, 0.5605, 0.5, 0.5605, 0.5, 0.5605, 0.5, 0.5605, 0.5, 0.5605, 0.5, 0.5605, 0.5, 0.5605, 0.5, 0.5605, 0.5, 0.5605, 0.5, 0.5605, 0.5, 0.5605, 0.5, 0.5605, 0.5, 0.5605, 0.5, 0.5605, 0.5, 0.5605, 0.5, 0.5605, 0.5, 0.5605, 0.5, 0.5605, 0.5, 0.5605, 0.5, 0.5605, 0.5, 0.5605, 0.5, 0.5605, 0.5, 0.5605, 0.5, 0.5605, 0.5, 0.5605, 0.5, 0.5605, 0.5, 0.5605, 0.5, 0.5605, 0.5, 0.5605, 0.5, 0.5605, 0.5, 0.5605, 0.5, 0.5605, 0.5, 0.5605, 0.5, 0.2793, 0.5, 0.2793, 0.5, 0.2793, 0.5, 0.2793, 0.5, 0.2793, 0.5, 0.2793, 0.5, 0.2793, 0.5, 0.2793, 0.5, 0.2793, 0.5, 0.2793, 0.5, 0.2793, 0.5, 0.2793, 0.5, 0.2793, 0.5, 0.2793, 0.5, 0.2793, 0.5, 0.2793, 0.5, 0.5605, 0.5, 0.5605, 0.5, 0.5605, 0.5, 0.5605, 0.5, 0.5605, 0.5, 0.5605, 0.5, 0.5605, 0.5, 0.5605, 0.5, 0.5605, 0.5, 0.5605, 0.5, 0.5605, 0.5, 0.5605, 0.5, 0.5605, 0.5, 0.5605, 0.5, 0.5605, 0.5, 0.5605, 0.5, 0.5605, 0.5, 0.5605, 0.5, 0.5605, 0.5, 0.5605, 0.5, 0.5605, 0.5, 0.5605, 0.5, 0.5605, 0.5, 0.5605, 0.5, 0.5605, 0.5, 0.5605, 0.5, 0.5605, 0.5, 0.5605, 0.5, 0.5605, 0.5, 0.5605, 0.5, 0.5605, 0.5, 0.5605, 0.5, 0.5605, 0.5, 0.5605, 0.5, 0.5605, 0.5, 0.5605, 0.5, 0.5605, 0.5, 0.5605, 0.5, 0.5605, 0.5, 0.5605, 0.5, 0.5605, 0.5, 0.5605, 0.5, 0.5605, 0.5, 0.5605, 0.5, 0.5605, 0.5, 0.5605, 0.5, 0.5605, 0.5, 0.5605, 0.5, 0.5605, 0.5, 0.5605, 0.5, 0.5605, 0.5, 0.5605, 0.5, 0.5605, 0.5, 0.5605, 0.5, 0.5605, 0.5, 0.5605, 0.5, 0.5605, 0.5, 0.5605, 0.5, 0.5605, 0.5, 0.5605, 0.5, 0.5605, 0.5, 0.5605, 0.5, 0.5605, 0.5, 0.5605, 0.5, 0.5605, 0.5, 0.5605, 0.5, 0.5605, 0.5, 0.5605, 0.5, 0.5605, 0.5, 0.5605, 0.5, 0.5605, 0.5, 0.5605, 0.5, 0.5605, 0.5, 0.5605, 0.5, 0.5605, 0.5, 0.5605, 0.5, 0.5605, 0.5, 0.5605, 0.5, 0.5605, 0.5, 0.5605, 0.5, 0.5605, 0.5, 0.5605, 0.5, 0.5605, 0.5, 0.5605, 0.5, 0.5605, 0.5, 0.5605, 0.5, 0.5605, 0.5, 0.5605, 0.5, 0.5605, 0.5, 0.5605, 0.5, 0.5605, 0.5, 0.5605, 0.5, 0.5605, 0.5, 0.5605, 0.5, 0.5605, 0.5, 0.5605, 0.5, 0.5605, 0.5, 0.5605, 0.5, 0.5605, 0.5, 0.5605, 0.5, 0.5605, 0.5, 0.5605, 0.5, 0.5605, 0.5, 0.5605, 0.5, 0.5605, 0.5, 0.5605, 0.5, 0.5605, 0.5, 0.5605, 0.5, 0.5605, 0.5, 0.5605, 0.5, 0.5605, 0.5, 0.5605, 0.5, 0.5605, 0.5, 0.5605, 0.5, 0.5605, 0.5, 0.5605, 0.5, 0.5605, 0.5, 0.5605, 0.5, 0.5605, 0.5, 0.5605, 0.5, 0.5605, 0.5, 0.5605, 0.5, 0.5605, 0.5, 0.5605, 0.5, 0.5605, 0.5, 0.5605, 0.5, 0.5605, 0.5, 0.5605, 0.5, 0.5605, 0.5, 0.5605, 0.5, 0.5605, 0.5, 0.5605, 0.5, 0.5605, 0.5, 0.5605, 0.5, 0.5605, 0.5, 0.5605, 0.5, 0.5605, 0.5, 0.5605, 0.5, 0.5605, 0.5, 0.5605, 0.5, 0.5605, 0.5, 0.5605, 0.5, 0.5605, 0.5, 0.5605, 0.5, 0.5605, 0.5, 0.5605, 0.5, 0.5605, 0.5, 0.5605, 0.5, 0.5605, 0.5, 0.5605, 0.5, 0.5605, 0.5, 0.5605, 0.5, 0.5605, 0.5, 0.5605, 0.5, 0.5605, 0.5, 0.5605, 0.5, 0.5605, 0.5, 0.5605, 0.5, 0.5605, 0.5, 0.5605, 0.5, 0.5605, 0.5, 0.5605, 0.5, 0.5605, 0.5, 0.5605, 0.5, 0.5605, 0.5, 0.5605, 0.5, 0.5605, 0.5, 0.5605, 0.5, 0.5605, 0.5, 0.5605, 0.5, 0.5605, 0.5, 0.5605, 0.5, 0.5605, 0.5, 0.5605, 0.5, 0.5605, 0.5, 0.5605, 0.5, 0.5605, 0.5, 0.5605, 0.5, 0.5605, 0.5, 0.5605, 0.5, 0.5605, 0.5, 0.5605, 0.5, 0.5605, 0.5, 0.5605, 0.5, 0.5605, 0.5, 0.5605, 0.5, 0.5605, 0.5, 0.5605, 0.5, 0.5605, 0.5, 0.5605, 0.5, 0.5605, 0.5, 0.5605, 0.5, 0.5605, 0.5, 0.5605, 0.5, 0.5605, 0.5, 0.5605, 0.5, 0.5605, 0.5, 0.5605, 0.5, 0.5605, 0.5, 0.5605, 0.5, 0.5605, 0.5, 0.5605, 0.5, 0.5605, 0.5, 0.5605, 0.5, 0.5605, 0.5, 0.5605, 0.5, 0.5605, 0.5, 0.5605, 0.5, 0.5605, 0.5, 0.5605, 0.5, 0.5605, 0.5, 0.5605, 0.5, 0.5605, 0.5, 0.5605, 0.5, 0.5605, 0.5, 0.5605, 0.5, 0.5605, 0.5, 0.5605, 0.5, 0.5605, 0.5, 0.5605, 0.5, 0.5605, 0.5, 0.5605, 0.5, 0.5605, 0.5, 0.5605, 0.5, 0.2793, 0.5, 0.2793, 0.5, 0.2793, 0.5, 0.2793, 0.5, 0.2793, 0.5, 0.2793, 0.5, 0.2793, 0.5, 0.2793, 0.5, 0.2793, 0.5, 0.2793, 0.5, 0.2793, 0.5, 0.2793, 0.5, 0.2793, 0.5, 0.2793, 0.5, 0.2793, 0.5, 0.2793, 0.5, 0.5605, 0.5, 0.5605, 0.5, 0.5605, 0.5, 0.5605, 0.5, 0.5605, 0.5, 0.5605, 0.5, 0.5605, 0.5, 0.5605, 0.5, 0.5605, 0.5, 0.5605, 0.5, 0.5605, 0.5, 0.5605, 0.5, 0.5605, 0.5, 0.5605, 0.5, 0.5605, 0.5, 0.5605, 0.5, 0.2793, 0.5, 0.2793, 0.5, 0.2793, 0.5, 0.2793, 0.5, 0.2793, 0.5, 0.2793, 0.5, 0.2793, 0.5, 0.2793, 0.5, 0.2793, 0.5, 0.2793, 0.5, 0.2793, 0.5, 0.2793, 0.5, 0.2793, 0.5, 0.2793, 0.5, 0.2793, 0.5, 0.2793, 0.5, 0.5605, 0.5, 0.5605, 0.5, 0.5605, 0.5, 0.5605, 0.5, 0.5605, 0.5, 0.5605, 0.5, 0.5605, 0.5, 0.5605, 0.5, 0.5605, 0.5, 0.5605, 0.5, 0.5605, 0.5, 0.5605, 0.5, 0.5605, 0.5, 0.5605, 0.5, 0.5605, 0.5, 0.5605, 0.5, 0.5605, 0.5, 0.5605, 0.5, 0.5605, 0.5, 0.5605, 0.5, 0.5605, 0.5, 0.5605, 0.5, 0.5605, 0.5, 0.5605, 0.5, 0.5605, 0.5, 0.5605, 0.5, 0.5605, 0.5, 0.5605, 0.5, 0.5605, 0.5, 0.5605, 0.5, 0.5605, 0.5, 0.5605, 0.5, 0.5605, 0.5, 0.5605, 0.5, 0.5605, 0.5, 0.5605, 0.5, 0.5605, 0.5, 0.5605, 0.5, 0.5605, 0.5, 0.5605, 0.5, 0.5605, 0.5, 0.5605, 0.5, 0.5605, 0.5, 0.5605, 0.5, 0.5605, 0.5, 0.5605, 0.5, 0.5605, 0.5, 0.5605, 0.5, 0.5605, 0.5, 0.5605, 0.5, 0.5605, 0.5, 0.5605, 0.5, 0.5605, 0.5, 0.5605, 0.5, 0.5605, 0.5, 0.5605, 0.5, 0.5605, 0.5, 0.5605, 0.5, 0.5605, 0.5, 0.5605, 0.5, 0.5605, 0.5, 0.5605, 0.5, 0.5605, 0.5, 0.5605, 0.5, 0.2793, 0.5, 0.2793, 0.5, 0.2793, 0.5, 0.2793, 0.5, 0.2793, 0.5, 0.2793, 0.5, 0.2793, 0.5, 0.2793, 0.5, 0.2793, 0.5, 0.2793, 0.5, 0.2793, 0.5, 0.2793, 0.5, 0.2793, 0.5, 0.2793, 0.5, 0.2793, 0.5, 0.2793, 0.5, 0.5605, 0.5, 0.5605, 0.5, 0.5605, 0.5, 0.5605, 0.5, 0.5605, 0.5, 0.5605, 0.5, 0.5605, 0.5, 0.5605, 0.5, 0.5605, 0.5, 0.5605, 0.5, 0.5605, 0.5, 0.5605, 0.5, 0.5605, 0.5, 0.5605, 0.5, 0.5605, 0.5, 0.5605, 0.5, 0.5605, 0.5, 0.5605, 0.5, 0.5605, 0.5, 0.5605, 0.5, 0.5605, 0.5, 0.5605, 0.5, 0.5605, 0.5, 0.5605, 0.5, 0.5605, 0.5, 0.5605, 0.5, 0.5605, 0.5, 0.5605, 0.5, 0.5605, 0.5, 0.5605, 0.5, 0.5605, 0.5, 0.5605, 0.5, 0.5605, 0.5, 0.5605, 0.5, 0.5605, 0.5, 0.5605, 0.5, 0.5605, 0.5, 0.5605, 0.5, 0.5605, 0.5, 0.5605, 0.5, 0.5605, 0.5, 0.5605, 0.5, 0.5605, 0.5, 0.5605, 0.5, 0.5605, 0.5, 0.5605, 0.5, 0.5605, 0.5, 0.5605, 0.5, 0.5605, 0.5, 0.5605, 0.5, 0.5605, 0.5, 0.5605, 0.5, 0.5605, 0.5, 0.5605, 0.5, 0.5605, 0.5, 0.5605, 0.5, 0.5605, 0.5, 0.5605, 0.5, 0.5605, 0.5, 0.5605, 0.5, 0.5605, 0.5, 0.5605, 0.5, 0.5605, 0.5, 0.5605, 0.5, 0.5605, 0.5, 0.5605, 0.5, 0.5605, 0.5, 0.5605, 0.5, 0.5605, 0.5, 0.5605, 0.5, 0.5605, 0.5, 0.5605, 0.5, 0.5605, 0.5, 0.5605, 0.5, 0.5605, 0.5, 0.5605, 0.5, 0.5605, 0.5, 0.5605, 0.5, 0.5605, 0.5, 0.5605, 0.5, 0.5605, 0.5, 0.5605, 0.5, 0.5605, 0.5, 0.5605, 0.5, 0.5605, 0.5, 0.5605, 0.5, 0.5605, 0.5, 0.5605, 0.5, 0.5605, 0.5, 0.5605, 0.5, 0.5605, 0.5, 0.5605, 0.5, 0.5605, 0.5, 0.5605, 0.5, 0.5605, 0.5, 0.5605, 0.5, 0.5605, 0.5, 0.5605, 0.5, 0.5605, 0.5, 0.5605, 0.5, 0.5605, 0.5, 0.5605, 0.5, 0.5605, 0.5, 0.5605, 0.5, 0.5605, 0.5, 0.5605, 0.5, 0.5605, 0.5, 0.5605, 0.5, 0.5605, 0.5, 0.5605, 0.5, 0.5605, 0.5, 0.5605, 0.5, 0.5605, 0.5, 0.5605, 0.5, 0.5605, 0.5, 0.5605, 0.5, 0.5605, 0.5, 0.5605, 0.5, 0.5605, 0.5, 0.5605, 0.5, 0.5605, 0.5, 0.5605, 0.5, 0.5605, 0.5, 0.5605, 0.5, 0.5605, 0.5, 0.5605, 0.5, 0.5605, 0.5, 0.5605, 0.5, 0.5605, 0.5, 0.5605, 0.5, 0.5605, 0.5, 0.5605, 0.5, 0.5605, 0.5, 0.5605, 0.5, 0.5605, 0.5, 0.5605, 0.5, 0.5605, 0.5, 0.5605, 0.5, 0.5605, 0.5, 0.5605, 0.5, 0.5605, 0.5, 0.5605, 0.5, 0.5605, 0.5, 0.5605, 0.5, 0.5605, 0.5, 0.5605, 0.5, 0.5605, 0.5, 0.5605, 0.5, 0.5605, 0.5, 0.5605, 0.5, 0.5605, 0.5, 0.5605, 0.5, 0.5605, 0.5, 0.5605, 0.5, 0.5605, 0.5, 0.5605, 0.5, 0.5605, 0.5, 0.5605, 0.5, 0.5605, 0.5, 0.5605, 0.5, 0.5605, 0.5, 0.5605, 0.5, 0.5605, 0.5, 0.5605, 0.5, 0.5605, 0.5, 0.5605, 0.5, 0.5605, 0.5, 0.5605, 0.5, 0.5605, 0.5, 0.5605, 0.5, 0.5605, 0.5, 0.5605, 0.5, 0.5605, 0.5, 0.5605, 0.5, 0.5605, 0.5, 0.5605, 0.5, 0.5605, 0.5, 0.5605, 0.5, 0.5605, 0.5, 0.5605, 0.5, 0.5605, 0.5, 0.5605, 0.5, 0.5605, 0.5, 0.5605, 0.5, 0.5605, 0.5, 0.5605, 0.5, 0.5605, 0.5, 0.5605, 0.5, 0.5605, 0.5, 0.5605, 0.5, 0.5605, 0.5, 0.5605, 0.5, 0.5605, 0.5, 0.5605, 0.5, 0.5605, 0.5, 0.5605, 0.5, 0.5605, 0.5, 0.5605, 0.5, 0.5605, 0.5, 0.5605, 0.5, 0.5605, 0.5, 0.5605, 0.5, 0.5605, 0.5, 0.5605, 0.5, 0.5605, 0.5, 0.5605, 0.5, 0.5605, 0.5, 0.5605, 0.5, 0.5605, 0.5, 0.5605, 0.5, 0.5605, 0.5, 0.5605, 0.5, 0.5605, 0.5, 0.5605, 0.5, 0.5605, 0.5, 0.5605, 0.5, 0.5605, 0.5, 0.5605, 0.5, 0.5605, 0.5, 0.5605, 0.5, 0.5605, 0.5, 0.5605, 0.5, 0.5605, 0.5, 0.5605, 0.5, 0.2793, 0.5, 0.2793, 0.5, 0.2793, 0.5, 0.2793, 0.5, 0.2793, 0.5, 0.2793, 0.5, 0.2793, 0.5, 0.2793, 0.5, 0.2793, 0.5, 0.2793, 0.5, 0.2793, 0.5, 0.2793, 0.5, 0.2793, 0.5, 0.2793, 0.5, 0.2793, 0.5, 0.2793, 0.5, 0.5605, 0.5, 0.5605, 0.5, 0.5605, 0.5, 0.5605, 0.5, 0.5605, 0.5, 0.5605, 0.5, 0.5605, 0.5, 0.5605, 0.5, 0.5605, 0.5, 0.5605, 0.5, 0.5605, 0.5, 0.5605, 0.5, 0.5605, 0.5, 0.5605, 0.5, 0.5605, 0.5, 0.5605, 0.5, 0.2793, 0.5, 0.2793, 0.5, 0.2793, 0.5, 0.2793, 0.5, 0.2793, 0.5, 0.2793, 0.5, 0.2793, 0.5, 0.2793, 0.5, 0.2793, 0.5, 0.2793, 0.5, 0.2793, 0.5, 0.2793, 0.5, 0.2793, 0.5, 0.2793, 0.5, 0.2793, 0.5, 0.2793, 0.5, 0.5605, 0.5, 0.5605, 0.5, 0.5605, 0.5, 0.5605, 0.5, 0.5605, 0.5, 0.5605, 0.5, 0.5605, 0.5, 0.5605, 0.5, 0.5605, 0.5, 0.5605, 0.5, 0.5605, 0.5, 0.5605, 0.5, 0.5605, 0.5, 0.5605, 0.5, 0.5605, 0.5, 0.5605, 0.5, 0.5605, 0.5, 0.5605, 0.5, 0.5605, 0.5, 0.5605, 0.5, 0.5605, 0.5, 0.5605, 0.5, 0.5605, 0.5, 0.5605, 0.5, 0.5605, 0.5, 0.5605, 0.5, 0.5605, 0.5, 0.5605, 0.5, 0.5605, 0.5, 0.5605, 0.5, 0.5605, 0.5, 0.5605, 0.5, 0.5605, 0.5, 0.5605, 0.5, 0.5605, 0.5, 0.5605, 0.5, 0.5605, 0.5, 0.5605, 0.5, 0.5605, 0.5, 0.5605, 0.5, 0.5605, 0.5, 0.5605, 0.5, 0.5605, 0.5, 0.5605, 0.5, 0.5605, 0.5, 0.5605, 0.5, 0.5605, 0.5, 0.5605, 0.5, 0.5605, 0.5, 0.5605, 0.5, 0.5605, 0.5, 0.5605, 0.5, 0.5605, 0.5, 0.5605, 0.5, 0.5605, 0.5, 0.5605, 0.5, 0.5605, 0.5, 0.5605, 0.5, 0.5605, 0.5, 0.5605, 0.5, 0.5605, 0.5, 0.5605, 0.5, 0.5605, 0.5, 0.5605, 0.5, 0.5605, 0.5, 0.5605, 0.5, 0.5605, 0.5, 0.5605, 0.5, 0.5605, 0.5, 0.5605, 0.5, 0.5605, 0.5, 0.5605, 0.5, 0.5605, 0.5, 0.5605, 0.5, 0.5605, 0.5, 0.5605, 0.5, 0.5605, 0.5, 0.5605, 0.5, 0.5605, 0.5, 0.5605, 0.5, 0.5605, 0.5, 0.5605, 0.5, 0.5605, 0.5, 0.5605, 0.5, 0.5605, 0.5, 0.5605, 0.5, 0.5605, 0.5, 0.5605, 0.5, 0.5605, 0.5, 0.5605, 0.5, 0.5605, 0.5, 0.5605, 0.5, 0.5605, 0.5, 0.5605, 0.5, 0.5605, 0.5, 0.5605, 0.5, 0.5605, 0.5, 0.5605, 0.5, 0.5605, 0.5, 0.5605, 0.5, 0.5605, 0.5, 0.5605, 0.5, 0.5605, 0.5, 0.5605, 0.5, 0.5605, 0.5, 0.5605, 0.5, 0.5605, 0.5, 0.5605, 0.5, 0.5605, 0.5, 0.5605, 0.5, 0.5605, 0.5, 0.5605, 0.5, 0.5605, 0.5, 0.5605, 0.5, 0.5605, 0.5, 0.5605, 0.5, 0.5605, 0.5, 0.5605, 0.5, 0.5605, 0.5, 0.5605, 0.5, 0.5605, 0.5, 0.5605, 0.5, 0.5605, 0.5, 0.5605, 0.5, 0.5605, 0.5, 0.5605, 0.5, 0.5605, 0.5, 0.5605, 0.5, 0.5605, 0.5, 0.5605, 0.5, 0.5605, 0.5, 0.5605, 0.5, 0.5605, 0.5, 0.5605, 0.5, 0.5605, 0.5, 0.5605, 0.5, 0.5605, 0.5, 0.5605, 0.5, 0.5605, 0.5, 0.5605, 0.5, 0.5605, 0.5, 0.5605, 0.5, 0.5605, 0.5, 0.5605, 0.5, 0.5605, 0.5, 0.5605, 0.5, 0.5605, 0.5, 0.5605, 0.5, 0.5605, 0.5, 0.5605, 0.5, 0.5605, 0.5, 0.5605, 0.5, 0.5605, 0.5, 0.5605, 0.5, 0.5605, 0.5, 0.5605, 0.5, 0.5605, 0.5, 0.5605, 0.5, 0.5605, 0.5, 0.5605, 0.5, 0.5605, 0.5, 0.5605, 0.5, 0.5605, 0.5, 0.5605, 0.5, 0.5605, 0.5, 0.5605, 0.5, 0.5605, 0.5, 0.5605, 0.5, 0.5605, 0.5, 0.5605, 0.5, 0.5605, 0.5, 0.5605, 0.5, 0.5605, 0.5, 0.5605, 0.5, 0.5605, 0.5, 0.5605, 0.5, 0.5605, 0.5, 0.5605, 0.5, 0.5605, 0.5, 0.5605, 0.5, 0.5605, 0.5, 0.5605, 0.5, 0.5605, 0.5, 0.5605, 0.5, 0.5605, 0.5, 0.5605, 0.5, 0.5605, 0.5, 0.5605, 0.5, 0.5605, 0.5, 0.5605, 0.5, 0.5605, 0.5, 0.5605, 0.5, 0.5605, 0.5, 0.5605, 0.5, 0.5605, 0.5, 0.5605, 0.5, 0.5605, 0.5, 0.5605, 0.5, 0.5605, 0.5, 0.5605, 0.5, 0.5605, 0.5, 0.5605, 0.5, 0.5605, 0.5, 0.5605, 0.5, 0.5605, 0.5, 0.5605, 0.5, 0.5605, 0.5, 0.5605, 0.5, 0.5605, 0.5, 0.5605, 0.5, 0.5605, 0.5, 0.5605, 0.5, 0.5605, 0.5, 0.5605, 0.5, 0.5605, 0.5, 0.5605, 0.5, 0.5605, 0.5, 0.5605, 0.5, 0.5605, 0.5, 0.5605, 0.5, 0.5605, 0.5, 0.5605, 0.5, 0.5605, 0.5, 0.5605, 0.5, 0.5605, 0.5, 0.5605, 0.5, 0.5605, 0.5, 0.5605, 0.5, 0.5605, 0.5, 0.5605, 0.5, 0.5605, 0.5, 0.5605, 0.5, 0.5605, 0.5, 0.5605, 0.5, 0.5605, 0.5, 0.5605, 0.5, 0.5605, 0.5, 0.5605, 0.5, 0.5605, 0.5, 0.5605, 0.5, 0.5605, 0.5, 0.5605, 0.5, 0.5605, 0.5, 0.5605, 0.5, 0.5605, 0.5, 0.5605, 0.5, 0.5605, 0.5, 0.5605, 0.5, 0.5605, 0.5, 0.5605, 0.5, 0.5605, 0.5, 0.5605, 0.5, 0.5605, 0.5, 0.5605, 0.5, 0.5605, 0.5, 0.5605, 0.5, 0.5605, 0.5, 0.5605, 0.5, 0.5605, 0.5, 0.5605, 0.5, 0.5605, 0.5, 0.5605, 0.5, 0.5605, 0.5, 0.5605, 0.5, 0.5605, 0.5, 0.5605, 0.5, 0.5605, 0.5, 0.5605, 0.5, 0.5605, 0.5, 0.5605, 0.5, 0.5605, 0.5, 0.5605, 0.5, 0.5605, 0.5, 0.5605, 0.5, 0.5605, 0.5, 0.5605, 0.5, 0.5605, 0.5, 0.5605, 0.5, 0.5605, 0.5, 0.5605, 0.5, 0.5605, 0.5, 0.5605, 0.5, 0.5605, 0.5, 0.5605, 0.5, 0.5605, 0.5, 0.5605, 0.5, 0.5605, 0.5, 0.5605, 0.5])
me_cubearrangement.materials.append(mat_palette)
me_cubearrangement.use_remesh_preserve_volume = False
me_cubearrangement.use_remesh_preserve_attributes = False
me_cubearrangement.use_mirror_vertex_groups = False
me_cubearrangement.update()
me_cubearrangement_005 = bpy.data.meshes.new('CubeArrangement.005')
me_cubearrangement_005.from_pydata([(0.1038, 0.0, 0.5), (0.1038, 0.0, -0.5), (0.1038, -0.5, 0.0), (0.1038, 0.5, 0.0), (-0.3962, 0.0, 0.5), (0.1038, 0.375, 0.375), (0.1038, 0.375, -0.375), (-0.3962, -0.5, 0.0), (-0.3962, 0.5, 0.0), (0.6038, 0.0, -0.5), (0.1038, -0.375, -0.375), (0.1038, -0.375, 0.375), (0.6038, 0.5, 0.0), (0.6038, 0.0, 0.5), (0.6038, -0.5, 0.0), (-0.3962, 0.0, -0.5), (-0.3962, -0.375, 0.375), (0.6038, -0.375, 0.375), (0.6038, 0.375, 0.375), (-0.3962, 0.375, 0.375), (-0.3962, -0.375, -0.375), (-0.3962, 0.375, -0.375), (0.6038, 0.375, -0.375), (0.6038, -0.375, -0.375)], [], [(0, 4, 16, 11), (0, 11, 17, 13), (0, 13, 18, 5), (0, 5, 19, 4), (1, 10, 20, 15), (1, 15, 21, 6), (1, 6, 22, 9), (1, 9, 23, 10), (2, 11, 16, 7), (2, 7, 20, 10), (2, 10, 23, 14), (2, 14, 17, 11), (3, 8, 19, 5), (3, 5, 18, 12), (3, 12, 22, 6), (3, 6, 21, 8)])
_uv = me_cubearrangement_005.uv_layers.new(name='UVMap')
_uv.uv.foreach_set('vector', [0.2793, 0.5, 0.2793, 0.5, 0.2793, 0.5, 0.2793, 0.5, 0.2793, 0.5, 0.2793, 0.5, 0.2793, 0.5, 0.2793, 0.5, 0.2793, 0.5, 0.2793, 0.5, 0.2793, 0.5, 0.2793, 0.5, 0.2793, 0.5, 0.2793, 0.5, 0.2793, 0.5, 0.2793, 0.5, 0.2793, 0.5, 0.2793, 0.5, 0.2793, 0.5, 0.2793, 0.5, 0.2793, 0.5, 0.2793, 0.5, 0.2793, 0.5, 0.2793, 0.5, 0.2793, 0.5, 0.2793, 0.5, 0.2793, 0.5, 0.2793, 0.5, 0.2793, 0.5, 0.2793, 0.5, 0.2793, 0.5, 0.2793, 0.5, 0.2793, 0.5, 0.2793, 0.5, 0.2793, 0.5, 0.2793, 0.5, 0.2793, 0.5, 0.2793, 0.5, 0.2793, 0.5, 0.2793, 0.5, 0.2793, 0.5, 0.2793, 0.5, 0.2793, 0.5, 0.2793, 0.5, 0.2793, 0.5, 0.2793, 0.5, 0.2793, 0.5, 0.2793, 0.5, 0.2793, 0.5, 0.2793, 0.5, 0.2793, 0.5, 0.2793, 0.5, 0.2793, 0.5, 0.2793, 0.5, 0.2793, 0.5, 0.2793, 0.5, 0.2793, 0.5, 0.2793, 0.5, 0.2793, 0.5, 0.2793, 0.5, 0.2793, 0.5, 0.2793, 0.5, 0.2793, 0.5, 0.2793, 0.5])
me_cubearrangement_005.materials.append(mat_palette_002)
me_cubearrangement_005.use_remesh_preserve_volume = False
me_cubearrangement_005.use_remesh_preserve_attributes = False
me_cubearrangement_005.use_mirror_vertex_groups = False
me_cubearrangement_005.update()
me_cubearrangement_006 = bpy.data.meshes.new('CubeArrangement.006')
me_cubearrangement_006.from_pydata([(0.0, 0.0, 0.5), (0.0, 0.0, -0.5), (0.0, -0.5, 0.0), (0.0, 0.5, 0.0), (-0.5, 0.0, 0.5), (0.0, 0.375, 0.375), (0.0, 0.375, -0.375), (-0.5, -0.5, 0.0), (-0.5, 0.5, 0.0), (0.5, 0.0, -0.5), (0.0, -0.375, -0.375), (0.0, -0.375, 0.375), (0.5, 0.5, 0.0), (0.5, 0.0, 0.5), (0.5, -0.5, 0.0), (-0.5, 0.0, -0.5), (-0.5, -0.375, 0.375), (0.5, -0.375, 0.375), (0.5, 0.375, 0.375), (-0.5, 0.375, 0.375), (-0.5, -0.375, -0.375), (-0.5, 0.375, -0.375), (0.5, 0.375, -0.375), (0.5, -0.375, -0.375)], [], [(0, 4, 16, 11), (0, 11, 17, 13), (0, 13, 18, 5), (0, 5, 19, 4), (1, 10, 20, 15), (1, 15, 21, 6), (1, 6, 22, 9), (1, 9, 23, 10), (2, 11, 16, 7), (2, 7, 20, 10), (2, 10, 23, 14), (2, 14, 17, 11), (3, 8, 19, 5), (3, 5, 18, 12), (3, 12, 22, 6), (3, 6, 21, 8)])
_uv = me_cubearrangement_006.uv_layers.new(name='UVMap')
_uv.uv.foreach_set('vector', [0.2793, 0.5, 0.2793, 0.5, 0.2793, 0.5, 0.2793, 0.5, 0.2793, 0.5, 0.2793, 0.5, 0.2793, 0.5, 0.2793, 0.5, 0.2793, 0.5, 0.2793, 0.5, 0.2793, 0.5, 0.2793, 0.5, 0.2793, 0.5, 0.2793, 0.5, 0.2793, 0.5, 0.2793, 0.5, 0.2793, 0.5, 0.2793, 0.5, 0.2793, 0.5, 0.2793, 0.5, 0.2793, 0.5, 0.2793, 0.5, 0.2793, 0.5, 0.2793, 0.5, 0.2793, 0.5, 0.2793, 0.5, 0.2793, 0.5, 0.2793, 0.5, 0.2793, 0.5, 0.2793, 0.5, 0.2793, 0.5, 0.2793, 0.5, 0.2793, 0.5, 0.2793, 0.5, 0.2793, 0.5, 0.2793, 0.5, 0.2793, 0.5, 0.2793, 0.5, 0.2793, 0.5, 0.2793, 0.5, 0.2793, 0.5, 0.2793, 0.5, 0.2793, 0.5, 0.2793, 0.5, 0.2793, 0.5, 0.2793, 0.5, 0.2793, 0.5, 0.2793, 0.5, 0.2793, 0.5, 0.2793, 0.5, 0.2793, 0.5, 0.2793, 0.5, 0.2793, 0.5, 0.2793, 0.5, 0.2793, 0.5, 0.2793, 0.5, 0.2793, 0.5, 0.2793, 0.5, 0.2793, 0.5, 0.2793, 0.5, 0.2793, 0.5, 0.2793, 0.5, 0.2793, 0.5, 0.2793, 0.5])
me_cubearrangement_006.materials.append(mat_palette_003)
me_cubearrangement_006.use_remesh_preserve_volume = False
me_cubearrangement_006.use_remesh_preserve_attributes = False
me_cubearrangement_006.use_mirror_vertex_groups = False
me_cubearrangement_006.update()
me_cubearrangement_007 = bpy.data.meshes.new('CubeArrangement.007')
me_cubearrangement_007.from_pydata([(-0.1711, -3.269e-16, 0.5), (-0.1711, -3.269e-16, -0.5), (-0.1711, -0.5, -7.479e-09), (-0.1711, 0.5, -7.479e-09), (-0.6711, -3.269e-16, 0.5), (-0.1711, 0.375, 0.375), (-0.1711, 0.375, -0.375), (-0.6711, -0.5, -7.479e-09), (-0.6711, 0.5, -7.479e-09), (0.3289, -3.269e-16, -0.5), (-0.1711, -0.375, -0.375), (-0.1711, -0.375, 0.375), (0.3289, 0.5, -7.479e-09), (0.3289, -3.269e-16, 0.5), (0.3289, -0.5, -7.479e-09), (-0.6711, -3.269e-16, -0.5), (-0.6711, -0.375, 0.375), (0.3289, -0.375, 0.375), (0.3289, 0.375, 0.375), (-0.6711, 0.375, 0.375), (-0.6711, -0.375, -0.375), (-0.6711, 0.375, -0.375), (0.3289, 0.375, -0.375), (0.3289, -0.375, -0.375)], [], [(0, 4, 16, 11), (0, 11, 17, 13), (0, 13, 18, 5), (0, 5, 19, 4), (1, 10, 20, 15), (1, 15, 21, 6), (1, 6, 22, 9), (1, 9, 23, 10), (2, 11, 16, 7), (2, 7, 20, 10), (2, 10, 23, 14), (2, 14, 17, 11), (3, 8, 19, 5), (3, 5, 18, 12), (3, 12, 22, 6), (3, 6, 21, 8)])
_uv = me_cubearrangement_007.uv_layers.new(name='UVMap')
_uv.uv.foreach_set('vector', [0.2793, 0.5, 0.2793, 0.5, 0.2793, 0.5, 0.2793, 0.5, 0.2793, 0.5, 0.2793, 0.5, 0.2793, 0.5, 0.2793, 0.5, 0.2793, 0.5, 0.2793, 0.5, 0.2793, 0.5, 0.2793, 0.5, 0.2793, 0.5, 0.2793, 0.5, 0.2793, 0.5, 0.2793, 0.5, 0.2793, 0.5, 0.2793, 0.5, 0.2793, 0.5, 0.2793, 0.5, 0.2793, 0.5, 0.2793, 0.5, 0.2793, 0.5, 0.2793, 0.5, 0.2793, 0.5, 0.2793, 0.5, 0.2793, 0.5, 0.2793, 0.5, 0.2793, 0.5, 0.2793, 0.5, 0.2793, 0.5, 0.2793, 0.5, 0.2793, 0.5, 0.2793, 0.5, 0.2793, 0.5, 0.2793, 0.5, 0.2793, 0.5, 0.2793, 0.5, 0.2793, 0.5, 0.2793, 0.5, 0.2793, 0.5, 0.2793, 0.5, 0.2793, 0.5, 0.2793, 0.5, 0.2793, 0.5, 0.2793, 0.5, 0.2793, 0.5, 0.2793, 0.5, 0.2793, 0.5, 0.2793, 0.5, 0.2793, 0.5, 0.2793, 0.5, 0.2793, 0.5, 0.2793, 0.5, 0.2793, 0.5, 0.2793, 0.5, 0.2793, 0.5, 0.2793, 0.5, 0.2793, 0.5, 0.2793, 0.5, 0.2793, 0.5, 0.2793, 0.5, 0.2793, 0.5, 0.2793, 0.5])
me_cubearrangement_007.materials.append(mat_palette_004)
me_cubearrangement_007.use_remesh_preserve_volume = False
me_cubearrangement_007.use_remesh_preserve_attributes = False
me_cubearrangement_007.use_mirror_vertex_groups = False
me_cubearrangement_007.update()

# ---- objects
ob_straightmiddle = bpy.data.objects.new('straightMiddle', me_cubearrangement_004)
ob_corner = bpy.data.objects.new('corner', me_cubearrangement_002)
ob_straightend = bpy.data.objects.new('straightEnd', me_cubearrangement_001)
ob_cubearrangement = bpy.data.objects.new('CubeArrangement', me_cubearrangement)
ob_lamp = bpy.data.objects.new('Lamp', light_lamp)
ob_camera = bpy.data.objects.new('Camera', cam_camera)
ob_straightmiddle_001 = bpy.data.objects.new('straightMiddle.001', me_cubearrangement_005)
ob_straightmiddle_002 = bpy.data.objects.new('straightMiddle.002', me_cubearrangement_006)
ob_straightmiddle_003 = bpy.data.objects.new('straightMiddle.003', me_cubearrangement_007)

# ---- transforms, parenting, visibility, modifiers, constraints
ob_straightmiddle.location = (0.0, 0.0, 0.0)
ob_straightmiddle.rotation_euler = (1.571, -0.0, 0.0)
ob_straightmiddle.scale = (0.2, 0.2, 0.2)
ob_straightmiddle.lineart.crease_threshold = 0.0
ob_corner.location = (0.0, 0.0, 0.0)
ob_corner.rotation_euler = (1.571, -0.0, -1.571)
ob_corner.scale = (0.2, 0.2, 0.2)
ob_corner.lineart.crease_threshold = 0.0
ob_straightend.location = (0.0, 0.0, 0.0)
ob_straightend.rotation_euler = (1.571, -0.0, -3.142)
ob_straightend.scale = (0.2, 0.2, 0.2)
ob_straightend.lineart.crease_threshold = 0.0
ob_cubearrangement.location = (0.0, 0.0, 0.0)
ob_cubearrangement.rotation_euler = (1.571, -0.0, 0.0)
ob_cubearrangement.scale = (0.2, 0.2, 0.2)
ob_cubearrangement.lineart.crease_threshold = 0.0
ob_lamp.location = (4.076, 1.005, 5.904)
ob_lamp.rotation_euler = (0.6503, 0.05522, 1.866)
ob_lamp.lock_rotations_4d = False
ob_lamp.empty_display_type = 'ARROWS'
ob_lamp.color = (0.0, 0.0, 0.0, 0.0)
ob_lamp.lineart.crease_threshold = 0.0
ob_camera.location = (7.481, -6.508, 5.344)
ob_camera.rotation_euler = (1.109, 0.01082, 0.8149)
ob_camera.lock_rotations_4d = False
ob_camera.empty_display_type = 'ARROWS'
ob_camera.color = (0.0, 0.0, 0.0, 0.0)
ob_camera.display_type = 'WIRE'
ob_camera.lineart.crease_threshold = 0.0
ob_straightmiddle_001.location = (-0.2208, 0.0, 0.0)
ob_straightmiddle_001.rotation_euler = (1.571, -0.0, 0.0)
ob_straightmiddle_001.scale = (0.2, 0.2, 0.2)
ob_straightmiddle_001.hide_viewport = True
ob_straightmiddle_001.lineart.crease_threshold = 0.0
ob_straightmiddle_002.location = (0.0, 0.0, 0.0)
ob_straightmiddle_002.rotation_euler = (1.571, -0.0, 1.571)
ob_straightmiddle_002.scale = (0.2, 0.2, 0.2)
ob_straightmiddle_002.hide_viewport = True
ob_straightmiddle_002.lineart.crease_threshold = 0.0
ob_straightmiddle_003.location = (0.0, 0.2342, 0.0)
ob_straightmiddle_003.rotation_euler = (1.571, -0.0, 1.571)
ob_straightmiddle_003.scale = (0.2, 0.2, 0.2)
ob_straightmiddle_003.hide_viewport = True
ob_straightmiddle_003.lineart.crease_threshold = 0.0

# ---- collection membership
col_collection_1.objects.link(ob_straightmiddle)
col_collection_1.objects.link(ob_corner)
col_collection_1.objects.link(ob_straightend)
col_collection_1.objects.link(ob_cubearrangement)
col_collection_1.objects.link(ob_lamp)
col_collection_1.objects.link(ob_camera)
col_collection_1.objects.link(ob_straightmiddle_001)
col_collection_1.objects.link(ob_straightmiddle_002)
col_collection_1.objects.link(ob_straightmiddle_003)

# ---- scene / render settings (as saved in the file)
scene.camera = ob_camera
scene.frame_start = 1; scene.frame_end = 250; scene.frame_set(1)
scene.render.engine = 'BLENDER_EEVEE_NEXT'
scene.render.resolution_percentage = 50
scene.render.dither_intensity = 0.0
scene.cycles.use_denoising = False
scene.cycles.samples = 10
scene.cycles.sampling_pattern = 'TABULATED_SOBOL'
scene.cycles.light_sampling_threshold = 0.0
scene.cycles.use_adaptive_sampling = False
scene.cycles.use_light_tree = False
scene.cycles.blur_glossy = 0.0
scene.cycles.pixel_filter_type = 'GAUSSIAN'
scene.cycles.sample_clamp_indirect = 0.0
scene.view_settings.view_transform = 'Standard'
bpy.context.view_layer.update()
